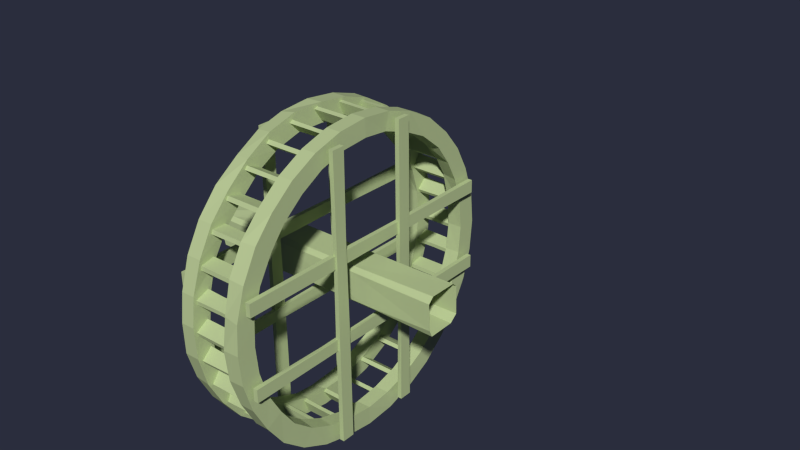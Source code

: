 # Source: Level04_Mill.blend  (saved by Blender 2.76.0; exported with 4.5.12 LTS)
import bpy
from mathutils import Matrix  # noqa: F401  (used for matrix-valued properties, if any)

bpy.ops.wm.read_factory_settings(use_empty=True)
scene = bpy.context.scene
scene.name = 'Scene'

# ---- collections
col_collection_1 = bpy.data.collections.new('Collection 1'); scene.collection.children.link(col_collection_1)

# ---- materials (node trees are filled in below, after node groups)
mat_material_043 = bpy.data.materials.new('Material.043')
mat_material_043.alpha_threshold = 0.0
mat_material_043.use_transparent_shadow = False
mat_material_043.diffuse_color = (0.5126, 0.6152, 0.316, 1.0)
mat_material_043.roughness = 0.5

# ---- material node trees

# ---- world
world_world = bpy.data.worlds.new('World'); scene.world = world_world
world_world.color = (0.02323, 0.02646, 0.04696)
world_world.use_sun_shadow = False
world_world.sun_shadow_jitter_overblur = 0.0
world_world.cycles.sampling_method = 'MANUAL'
world_world.cycles.sample_map_resolution = 256

# ---- meshes
me_cube_072 = bpy.data.meshes.new('Cube.072')
me_cube_072.from_pydata([(6.063, -1.011, 0.8504), (6.059, -1.005, -0.5545), (6.063, 0.9625, 0.7501), (6.059, 1.007, -0.5975), (-7.239, -1.011, 0.8504), (-7.239, -0.9639, -0.6593), (-7.239, 0.96, 0.9122), (-6.931, 1.007, -0.5975), (6.055, -0.7264, -0.8234), (6.051, 0.6596, -0.7469), (6.077, 0.6301, 1.115), (6.063, -0.7941, 1.088), (-6.931, 0.7901, -0.8353), (-7.297, -0.7399, -0.8731), (-7.284, -0.7941, 1.088), (-7.284, 0.7283, 1.136), (-7.092, 0.4214, -0.1905), (-7.284, 0.3163, 0.4653), (-7.161, -0.3071, -0.353), (-7.305, -0.3463, 0.5754), (-1.215, 1.006, -0.5447), (-2.368, 0.96, 0.9122), (-3.75, -0.9639, -0.6593), (-3.214, -1.011, 0.8504), (-3.255, -0.7375, -0.8762), (-1.215, 0.7894, -0.7891), (-3.246, -0.7941, 1.088), (-3.246, 0.7283, 1.136), (-3.058, 0.7911, -0.8947), (-2.063, 1.007, -0.5975), (-1.679, 0.9077, -0.4471), (-4.651, 1.007, -0.5975), (-5.194, -1.069, 0.8248), (-5.265, -0.7941, 1.088), (-5.265, 0.6463, 1.073), (-4.804, 0.96, 0.9122), (-6.336, -0.9081, -0.6584), (-5.276, -0.7387, -0.8746), (-5.149, 0.7892, -0.7777), (1.936, 0.934, 0.727), (1.19, -0.9355, -0.6358), (1.551, -0.7194, -0.8071), (2.474, 0.7663, -0.7851), (2.344, 1.039, -0.4932), (1.541, -0.9814, 0.8291), (1.526, -0.7706, 1.06), (1.526, 0.7067, 1.106), (0.9456, -0.9378, -0.6378), (1.118, -0.8388, -0.455)], [], [(7, 16, 17, 6), (13, 5, 18), (34, 35, 6, 15), (42, 43, 3, 9), (40, 41, 8, 1), (41, 42, 9, 8), (32, 33, 14, 4), (33, 34, 15, 14), (17, 19, 14, 15), (40, 1, 0, 44), (12, 13, 18, 16), (16, 18, 19, 17), (31, 7, 6, 35), (18, 5, 4, 19), (6, 17, 15), (7, 12, 16), (19, 4, 14), (43, 20, 21, 39), (36, 22, 23, 32), (45, 46, 27, 26), (44, 45, 26, 23), (37, 38, 28, 24), (36, 37, 24, 22), (38, 31, 29, 28), (46, 39, 21, 27), (24, 28, 25), (28, 29, 30, 25), (30, 29, 21), (25, 30, 20), (20, 30, 21), (12, 7, 31, 38), (5, 13, 37, 36), (13, 12, 38, 37), (5, 36, 32, 4), (29, 31, 35, 21), (26, 27, 34, 33), (23, 26, 33, 32), (27, 21, 35, 34), (10, 2, 39, 46), (0, 11, 45, 44), (11, 10, 46, 45), (3, 43, 39, 2), (22, 47, 44, 23), (24, 25, 42, 41), (22, 24, 41, 47), (25, 20, 43, 42), (47, 48, 44), (47, 41, 48), (48, 40, 44), (41, 40, 48)])
_uv = me_cube_072.uv_layers.new(name='UVMap')
_uv.uv.foreach_set('vector', [0.9702, 0.5726, 0.9377, 0.6164, 0.8869, 0.6242, 0.8554, 0.575, 0.9859, 0.707, 0.9684, 0.7225, 0.948, 0.6719, 0.1554, 0.5249, 0.1906, 0.551, 0.007367, 0.554, 0.003388, 0.53, 0.7321, 0.1476, 0.7226, 0.1177, 0.9992, 0.1263, 0.9985, 0.1545, 0.6356, 0.2793, 0.6628, 0.2587, 0.9991, 0.2578, 0.9994, 0.2866, 0.6628, 0.2587, 0.7321, 0.1476, 0.9985, 0.1545, 0.9991, 0.2578, 0.1596, 0.3882, 0.1545, 0.4166, 0.003885, 0.4165, 0.007277, 0.3925, 0.1545, 0.4166, 0.1554, 0.5249, 0.003388, 0.53, 0.003885, 0.4165, 0.8869, 0.6242, 0.8773, 0.6732, 0.838, 0.7055, 0.838, 0.592, 0.6356, 0.2793, 0.9994, 0.2866, 0.9997, 0.3906, 0.6622, 0.3896, 0.9875, 0.5892, 0.9859, 0.707, 0.948, 0.6719, 0.9377, 0.6164, 0.9377, 0.6164, 0.948, 0.6719, 0.8773, 0.6732, 0.8869, 0.6242, 0.1995, 0.1169, 0.0266, 0.1176, 0.002888, 0.003728, 0.1867, 0.002924, 0.948, 0.6719, 0.9684, 0.7225, 0.8553, 0.7225, 0.8773, 0.6732, 0.8554, 0.575, 0.8869, 0.6242, 0.838, 0.592, 0.9702, 0.5726, 0.9875, 0.5892, 0.9377, 0.6164, 0.8773, 0.6732, 0.8553, 0.7225, 0.838, 0.7055, 0.7226, 0.1177, 0.4572, 0.1195, 0.372, 0.01022, 0.6927, 0.02628, 0.07275, 0.2766, 0.2669, 0.2786, 0.3065, 0.3906, 0.1596, 0.3882, 0.6611, 0.413, 0.6612, 0.524, 0.3058, 0.5268, 0.3043, 0.4146, 0.6622, 0.3896, 0.6611, 0.413, 0.3043, 0.4146, 0.3065, 0.3906, 0.1529, 0.2557, 0.1618, 0.1386, 0.3198, 0.142, 0.3038, 0.2552, 0.07275, 0.2766, 0.1529, 0.2557, 0.3038, 0.2552, 0.2669, 0.2786, 0.1618, 0.1386, 0.1995, 0.1169, 0.3941, 0.1129, 0.3198, 0.142, 0.6612, 0.524, 0.692, 0.5567, 0.3708, 0.5502, 0.3058, 0.5268, 0.3038, 0.2552, 0.3198, 0.142, 0.457, 0.1438, 0.6444, 0.6072, 0.7199, 0.583, 0.7509, 0.5765, 0.7824, 0.6072, 0.6285, 0.6201, 0.6587, 0.6298, 0.6049, 0.7316, 0.6231, 0.5765, 0.6285, 0.6201, 0.6049, 0.5927, 0.6049, 0.5927, 0.6285, 0.6201, 0.6049, 0.7316, 0.02663, 0.1417, 0.0266, 0.1176, 0.1995, 0.1169, 0.1618, 0.1386, 0.00438, 0.2793, 0.0001171, 0.2562, 0.1529, 0.2557, 0.07275, 0.2766, 0.0001171, 0.2562, 0.02663, 0.1417, 0.1618, 0.1386, 0.1529, 0.2557, 0.00438, 0.2793, 0.07275, 0.2766, 0.1596, 0.3882, 0.007277, 0.3925, 0.3941, 0.1129, 0.1995, 0.1169, 0.1867, 0.002924, 0.3693, 0.0001171, 0.3043, 0.4146, 0.3058, 0.5268, 0.1554, 0.5249, 0.1545, 0.4166, 0.3065, 0.3906, 0.3043, 0.4146, 0.1545, 0.4166, 0.1596, 0.3882, 0.3058, 0.5268, 0.3708, 0.5502, 0.1906, 0.551, 0.1554, 0.5249, 0.9998, 0.5201, 0.9988, 0.5567, 0.692, 0.5567, 0.6612, 0.524, 0.9997, 0.3906, 0.9996, 0.4145, 0.6611, 0.413, 0.6622, 0.3896, 0.9996, 0.4145, 0.9998, 0.5201, 0.6612, 0.524, 0.6611, 0.413, 0.9992, 0.1263, 0.7226, 0.1177, 0.6927, 0.02628, 0.9999, 0.02598, 0.2669, 0.2786, 0.6173, 0.2793, 0.6622, 0.3896, 0.3065, 0.3906, 0.3038, 0.2552, 0.457, 0.1438, 0.7321, 0.1476, 0.6628, 0.2587, 0.2669, 0.2786, 0.3038, 0.2552, 0.6628, 0.2587, 0.6173, 0.2793, 0.457, 0.1438, 0.4572, 0.1195, 0.7226, 0.1177, 0.7321, 0.1476, 0.7468, 0.6292, 0.7575, 0.6463, 0.7486, 0.7475, 0.7468, 0.6292, 0.7965, 0.6292, 0.7575, 0.6463, 0.808, 0.6152, 0.8205, 0.6048, 0.808, 0.7167, 0.81, 0.5726, 0.8205, 0.6048, 0.808, 0.6152])
me_cube_072.materials.append(mat_material_043)
me_cube_072.use_remesh_preserve_volume = False
me_cube_072.use_remesh_preserve_attributes = False
me_cube_072.use_mirror_vertex_groups = False
me_cube_072.update()
me_cube_044 = bpy.data.meshes.new('Cube.044')
me_cube_044.from_pydata([(-2.72, -15.4, 13.85), (-2.72, -15.16, 14.37), (-2.72, -13.48, 13.47), (-2.72, -13.23, 13.98), (2.921, -15.4, 13.85), (2.921, -15.16, 14.37), (2.921, -13.48, 13.47), (2.921, -13.23, 13.98), (-2.72, -17.81, 10.58), (-2.72, -17.67, 11.13), (-2.72, -15.85, 10.58), (-2.72, -15.7, 11.13), (2.921, -17.81, 10.58), (2.921, -17.67, 11.13), (2.921, -15.85, 10.58), (2.921, -15.7, 11.13), (-0.2024, -15.79, 11.11), (0.04479, -15.92, 10.6), (0.6661, -17.57, 11.09), (0.6661, -17.72, 10.6)], [], [(3, 7, 6, 2), (5, 1, 0, 4), (0, 2, 6, 4), (5, 7, 3, 1), (16, 15, 14, 17), (18, 9, 8, 19), (19, 17, 14, 12), (18, 16, 11, 9), (13, 15, 16, 18), (8, 10, 17, 19), (13, 18, 19, 12), (11, 16, 17, 10)])
_uv = me_cube_044.uv_layers.new(name='UVMap')
_uv.uv.foreach_set('vector', [0.00849, 0.1948, 0.5454, 0.1948, 0.5454, 0.2493, 0.00849, 0.2493, 0.5454, 0.4905, 0.00849, 0.4905, 0.00849, 0.436, 0.5454, 0.436, 0.00849, 0.436, 0.00849, 0.2493, 0.5454, 0.2493, 0.5454, 0.436, 0.5454, 0.008161, 0.5454, 0.1948, 0.00849, 0.1948, 0.00849, 0.008161, 0.3052, 0.3009, 0.006062, 0.3043, 0.006029, 0.2503, 0.2813, 0.2499, 0.2226, 0.024, 0.5439, 0.01407, 0.5454, 0.0677, 0.2222, 0.07322, 0.2222, 0.07322, 0.2813, 0.2499, 0.006029, 0.2503, 0.006777, 0.06763, 0.2227, 0.4724, 0.3052, 0.3009, 0.5468, 0.305, 0.5406, 0.4879, 0.01188, 0.4878, 0.006062, 0.3043, 0.3052, 0.3009, 0.2227, 0.4724, 0.5454, 0.0677, 0.547, 0.2511, 0.2813, 0.2499, 0.2222, 0.07322, 0.009005, 0.01407, 0.2226, 0.024, 0.2222, 0.07322, 0.006777, 0.06763, 0.5468, 0.305, 0.3052, 0.3009, 0.2813, 0.2499, 0.547, 0.2511])
me_cube_044.materials.append(mat_material_043)
me_cube_044.use_remesh_preserve_volume = False
me_cube_044.use_remesh_preserve_attributes = False
me_cube_044.use_mirror_vertex_groups = False
me_cube_044.update()
me_cube_045 = bpy.data.meshes.new('Cube.045')
me_cube_045.from_pydata([(-2.72, -15.4, 13.85), (-2.72, -15.16, 14.37), (-2.72, -13.48, 13.47), (-2.72, -13.23, 13.98), (2.921, -15.4, 13.85), (2.921, -15.16, 14.37), (2.921, -13.48, 13.47), (2.921, -13.23, 13.98), (-2.72, -17.81, 10.58), (-2.72, -17.67, 11.13), (-2.72, -15.85, 10.58), (-2.72, -15.7, 11.13), (2.921, -17.81, 10.58), (2.921, -17.67, 11.13), (2.921, -15.85, 10.58), (2.921, -15.7, 11.13), (-0.2024, -15.79, 11.11), (0.04479, -15.92, 10.6), (0.6661, -17.57, 11.09), (0.6661, -17.72, 10.6)], [], [(3, 7, 6, 2), (5, 1, 0, 4), (0, 2, 6, 4), (5, 7, 3, 1), (16, 15, 14, 17), (18, 9, 8, 19), (19, 17, 14, 12), (18, 16, 11, 9), (13, 15, 16, 18), (8, 10, 17, 19), (13, 18, 19, 12), (11, 16, 17, 10)])
_uv = me_cube_045.uv_layers.new(name='UVMap')
_uv.uv.foreach_set('vector', [0.00849, 0.1948, 0.5454, 0.1948, 0.5454, 0.2493, 0.00849, 0.2493, 0.5454, 0.4905, 0.00849, 0.4905, 0.00849, 0.436, 0.5454, 0.436, 0.00849, 0.436, 0.00849, 0.2493, 0.5454, 0.2493, 0.5454, 0.436, 0.5454, 0.008161, 0.5454, 0.1948, 0.00849, 0.1948, 0.00849, 0.008161, 0.3052, 0.3009, 0.006062, 0.3043, 0.006029, 0.2503, 0.2813, 0.2499, 0.2226, 0.024, 0.5439, 0.01407, 0.5454, 0.0677, 0.2222, 0.07322, 0.2222, 0.07322, 0.2813, 0.2499, 0.006029, 0.2503, 0.006777, 0.06763, 0.2227, 0.4724, 0.3052, 0.3009, 0.5468, 0.305, 0.5406, 0.4879, 0.01188, 0.4878, 0.006062, 0.3043, 0.3052, 0.3009, 0.2227, 0.4724, 0.5454, 0.0677, 0.547, 0.2511, 0.2813, 0.2499, 0.2222, 0.07322, 0.009005, 0.01407, 0.2226, 0.024, 0.2222, 0.07322, 0.006777, 0.06763, 0.5468, 0.305, 0.3052, 0.3009, 0.2813, 0.2499, 0.547, 0.2511])
me_cube_045.materials.append(mat_material_043)
me_cube_045.use_remesh_preserve_volume = False
me_cube_045.use_remesh_preserve_attributes = False
me_cube_045.use_mirror_vertex_groups = False
me_cube_045.update()
me_cube_046 = bpy.data.meshes.new('Cube.046')
me_cube_046.from_pydata([(-2.72, -15.4, 13.85), (-2.72, -15.16, 14.37), (-2.72, -13.48, 13.47), (-2.72, -13.23, 13.98), (2.921, -15.4, 13.85), (2.921, -15.16, 14.37), (2.921, -13.48, 13.47), (2.921, -13.23, 13.98), (-2.72, -17.81, 10.58), (-2.72, -17.67, 11.13), (-2.72, -15.85, 10.58), (-2.72, -15.7, 11.13), (2.921, -17.81, 10.58), (2.921, -17.67, 11.13), (2.921, -15.85, 10.58), (2.921, -15.7, 11.13), (-0.2024, -15.79, 11.11), (0.04479, -15.92, 10.6), (0.6661, -17.57, 11.09), (0.6661, -17.72, 10.6)], [], [(3, 7, 6, 2), (5, 1, 0, 4), (0, 2, 6, 4), (5, 7, 3, 1), (16, 15, 14, 17), (18, 9, 8, 19), (19, 17, 14, 12), (18, 16, 11, 9), (13, 15, 16, 18), (8, 10, 17, 19), (13, 18, 19, 12), (11, 16, 17, 10)])
_uv = me_cube_046.uv_layers.new(name='UVMap')
_uv.uv.foreach_set('vector', [0.00849, 0.1948, 0.5454, 0.1948, 0.5454, 0.2493, 0.00849, 0.2493, 0.5454, 0.4905, 0.00849, 0.4905, 0.00849, 0.436, 0.5454, 0.436, 0.00849, 0.436, 0.00849, 0.2493, 0.5454, 0.2493, 0.5454, 0.436, 0.5454, 0.008161, 0.5454, 0.1948, 0.00849, 0.1948, 0.00849, 0.008161, 0.3052, 0.3009, 0.006062, 0.3043, 0.006029, 0.2503, 0.2813, 0.2499, 0.2226, 0.024, 0.5439, 0.01407, 0.5454, 0.0677, 0.2222, 0.07322, 0.2222, 0.07322, 0.2813, 0.2499, 0.006029, 0.2503, 0.006777, 0.06763, 0.2227, 0.4724, 0.3052, 0.3009, 0.5468, 0.305, 0.5406, 0.4879, 0.01188, 0.4878, 0.006062, 0.3043, 0.3052, 0.3009, 0.2227, 0.4724, 0.5454, 0.0677, 0.547, 0.2511, 0.2813, 0.2499, 0.2222, 0.07322, 0.009005, 0.01407, 0.2226, 0.024, 0.2222, 0.07322, 0.006777, 0.06763, 0.5468, 0.305, 0.3052, 0.3009, 0.2813, 0.2499, 0.547, 0.2511])
me_cube_046.materials.append(mat_material_043)
me_cube_046.use_remesh_preserve_volume = False
me_cube_046.use_remesh_preserve_attributes = False
me_cube_046.use_mirror_vertex_groups = False
me_cube_046.update()
me_cube_047 = bpy.data.meshes.new('Cube.047')
me_cube_047.from_pydata([(-2.72, -15.4, 13.85), (-2.72, -15.16, 14.37), (-2.72, -13.48, 13.47), (-2.72, -13.23, 13.98), (2.921, -15.4, 13.85), (2.921, -15.16, 14.37), (2.921, -13.48, 13.47), (2.921, -13.23, 13.98), (-2.72, -17.81, 10.58), (-2.72, -17.67, 11.13), (-2.72, -15.85, 10.58), (-2.72, -15.7, 11.13), (2.921, -17.81, 10.58), (2.921, -17.67, 11.13), (2.921, -15.85, 10.58), (2.921, -15.7, 11.13), (-0.2024, -15.79, 11.11), (0.04479, -15.92, 10.6), (0.6661, -17.57, 11.09), (0.6661, -17.72, 10.6)], [], [(3, 7, 6, 2), (5, 1, 0, 4), (0, 2, 6, 4), (5, 7, 3, 1), (16, 15, 14, 17), (18, 9, 8, 19), (19, 17, 14, 12), (18, 16, 11, 9), (13, 15, 16, 18), (8, 10, 17, 19), (13, 18, 19, 12), (11, 16, 17, 10)])
_uv = me_cube_047.uv_layers.new(name='UVMap')
_uv.uv.foreach_set('vector', [0.00849, 0.1948, 0.5454, 0.1948, 0.5454, 0.2493, 0.00849, 0.2493, 0.5454, 0.4905, 0.00849, 0.4905, 0.00849, 0.436, 0.5454, 0.436, 0.00849, 0.436, 0.00849, 0.2493, 0.5454, 0.2493, 0.5454, 0.436, 0.5454, 0.008161, 0.5454, 0.1948, 0.00849, 0.1948, 0.00849, 0.008161, 0.3052, 0.3009, 0.006062, 0.3043, 0.006029, 0.2503, 0.2813, 0.2499, 0.2226, 0.024, 0.5439, 0.01407, 0.5454, 0.0677, 0.2222, 0.07322, 0.2222, 0.07322, 0.2813, 0.2499, 0.006029, 0.2503, 0.006777, 0.06763, 0.2227, 0.4724, 0.3052, 0.3009, 0.5468, 0.305, 0.5406, 0.4879, 0.01188, 0.4878, 0.006062, 0.3043, 0.3052, 0.3009, 0.2227, 0.4724, 0.5454, 0.0677, 0.547, 0.2511, 0.2813, 0.2499, 0.2222, 0.07322, 0.009005, 0.01407, 0.2226, 0.024, 0.2222, 0.07322, 0.006777, 0.06763, 0.5468, 0.305, 0.3052, 0.3009, 0.2813, 0.2499, 0.547, 0.2511])
me_cube_047.materials.append(mat_material_043)
me_cube_047.use_remesh_preserve_volume = False
me_cube_047.use_remesh_preserve_attributes = False
me_cube_047.use_mirror_vertex_groups = False
me_cube_047.update()
me_cube_050 = bpy.data.meshes.new('Cube.050')
me_cube_050.from_pydata([(-2.72, -15.4, 13.85), (-2.72, -15.16, 14.37), (-2.72, -13.48, 13.47), (-2.72, -13.23, 13.98), (2.921, -15.4, 13.85), (2.921, -15.16, 14.37), (2.921, -13.48, 13.47), (2.921, -13.23, 13.98), (-2.72, -17.81, 10.58), (-2.72, -17.67, 11.13), (-2.72, -15.85, 10.58), (-2.72, -15.7, 11.13), (2.921, -17.81, 10.58), (2.921, -17.67, 11.13), (2.921, -15.85, 10.58), (2.921, -15.7, 11.13), (-0.2024, -15.79, 11.11), (0.04479, -15.92, 10.6), (0.6661, -17.57, 11.09), (0.6661, -17.72, 10.6)], [], [(3, 7, 6, 2), (5, 1, 0, 4), (0, 2, 6, 4), (5, 7, 3, 1), (16, 15, 14, 17), (18, 9, 8, 19), (19, 17, 14, 12), (18, 16, 11, 9), (13, 15, 16, 18), (8, 10, 17, 19), (13, 18, 19, 12), (11, 16, 17, 10)])
_uv = me_cube_050.uv_layers.new(name='UVMap')
_uv.uv.foreach_set('vector', [0.00849, 0.1948, 0.5454, 0.1948, 0.5454, 0.2493, 0.00849, 0.2493, 0.5454, 0.4905, 0.00849, 0.4905, 0.00849, 0.436, 0.5454, 0.436, 0.00849, 0.436, 0.00849, 0.2493, 0.5454, 0.2493, 0.5454, 0.436, 0.5454, 0.008161, 0.5454, 0.1948, 0.00849, 0.1948, 0.00849, 0.008161, 0.3052, 0.3009, 0.006062, 0.3043, 0.006029, 0.2503, 0.2813, 0.2499, 0.2226, 0.024, 0.5439, 0.01407, 0.5454, 0.0677, 0.2222, 0.07322, 0.2222, 0.07322, 0.2813, 0.2499, 0.006029, 0.2503, 0.006777, 0.06763, 0.2227, 0.4724, 0.3052, 0.3009, 0.5468, 0.305, 0.5406, 0.4879, 0.01188, 0.4878, 0.006062, 0.3043, 0.3052, 0.3009, 0.2227, 0.4724, 0.5454, 0.0677, 0.547, 0.2511, 0.2813, 0.2499, 0.2222, 0.07322, 0.009005, 0.01407, 0.2226, 0.024, 0.2222, 0.07322, 0.006777, 0.06763, 0.5468, 0.305, 0.3052, 0.3009, 0.2813, 0.2499, 0.547, 0.2511])
me_cube_050.materials.append(mat_material_043)
me_cube_050.use_remesh_preserve_volume = False
me_cube_050.use_remesh_preserve_attributes = False
me_cube_050.use_mirror_vertex_groups = False
me_cube_050.update()
me_cube_052 = bpy.data.meshes.new('Cube.052')
me_cube_052.from_pydata([(-2.72, -15.4, 13.85), (-2.72, -15.16, 14.37), (-2.72, -13.48, 13.47), (-2.72, -13.23, 13.98), (2.921, -15.4, 13.85), (2.921, -15.16, 14.37), (2.921, -13.48, 13.47), (2.921, -13.23, 13.98), (-2.72, -17.81, 10.58), (-2.72, -17.67, 11.13), (-2.72, -15.85, 10.58), (-2.72, -15.7, 11.13), (2.921, -17.81, 10.58), (2.921, -17.67, 11.13), (2.921, -15.85, 10.58), (2.921, -15.7, 11.13), (-0.2024, -15.79, 11.11), (0.04479, -15.92, 10.6), (0.6661, -17.57, 11.09), (0.6661, -17.72, 10.6)], [], [(3, 7, 6, 2), (5, 1, 0, 4), (0, 2, 6, 4), (5, 7, 3, 1), (16, 15, 14, 17), (18, 9, 8, 19), (19, 17, 14, 12), (18, 16, 11, 9), (13, 15, 16, 18), (8, 10, 17, 19), (13, 18, 19, 12), (11, 16, 17, 10)])
_uv = me_cube_052.uv_layers.new(name='UVMap')
_uv.uv.foreach_set('vector', [0.00849, 0.1948, 0.5454, 0.1948, 0.5454, 0.2493, 0.00849, 0.2493, 0.5454, 0.4905, 0.00849, 0.4905, 0.00849, 0.436, 0.5454, 0.436, 0.00849, 0.436, 0.00849, 0.2493, 0.5454, 0.2493, 0.5454, 0.436, 0.5454, 0.008161, 0.5454, 0.1948, 0.00849, 0.1948, 0.00849, 0.008161, 0.3052, 0.3009, 0.006062, 0.3043, 0.006029, 0.2503, 0.2813, 0.2499, 0.2226, 0.024, 0.5439, 0.01407, 0.5454, 0.0677, 0.2222, 0.07322, 0.2222, 0.07322, 0.2813, 0.2499, 0.006029, 0.2503, 0.006777, 0.06763, 0.2227, 0.4724, 0.3052, 0.3009, 0.5468, 0.305, 0.5406, 0.4879, 0.01188, 0.4878, 0.006062, 0.3043, 0.3052, 0.3009, 0.2227, 0.4724, 0.5454, 0.0677, 0.547, 0.2511, 0.2813, 0.2499, 0.2222, 0.07322, 0.009005, 0.01407, 0.2226, 0.024, 0.2222, 0.07322, 0.006777, 0.06763, 0.5468, 0.305, 0.3052, 0.3009, 0.2813, 0.2499, 0.547, 0.2511])
me_cube_052.materials.append(mat_material_043)
me_cube_052.use_remesh_preserve_volume = False
me_cube_052.use_remesh_preserve_attributes = False
me_cube_052.use_mirror_vertex_groups = False
me_cube_052.update()
me_cube_054 = bpy.data.meshes.new('Cube.054')
me_cube_054.from_pydata([(-2.72, -15.4, 13.85), (-2.72, -15.16, 14.37), (-2.72, -13.48, 13.47), (-2.72, -13.23, 13.98), (2.921, -15.4, 13.85), (2.921, -15.16, 14.37), (2.921, -13.48, 13.47), (2.921, -13.23, 13.98), (-2.72, -17.81, 10.58), (-2.72, -17.67, 11.13), (-2.72, -15.85, 10.58), (-2.72, -15.7, 11.13), (2.921, -17.81, 10.58), (2.921, -17.67, 11.13), (2.921, -15.85, 10.58), (2.921, -15.7, 11.13), (-0.2024, -15.79, 11.11), (0.04479, -15.92, 10.6), (0.6661, -17.57, 11.09), (0.6661, -17.72, 10.6)], [], [(3, 7, 6, 2), (5, 1, 0, 4), (0, 2, 6, 4), (5, 7, 3, 1), (16, 15, 14, 17), (18, 9, 8, 19), (19, 17, 14, 12), (18, 16, 11, 9), (13, 15, 16, 18), (8, 10, 17, 19), (13, 18, 19, 12), (11, 16, 17, 10)])
_uv = me_cube_054.uv_layers.new(name='UVMap')
_uv.uv.foreach_set('vector', [0.00849, 0.1948, 0.5454, 0.1948, 0.5454, 0.2493, 0.00849, 0.2493, 0.5454, 0.4905, 0.00849, 0.4905, 0.00849, 0.436, 0.5454, 0.436, 0.00849, 0.436, 0.00849, 0.2493, 0.5454, 0.2493, 0.5454, 0.436, 0.5454, 0.008161, 0.5454, 0.1948, 0.00849, 0.1948, 0.00849, 0.008161, 0.3052, 0.3009, 0.006062, 0.3043, 0.006029, 0.2503, 0.2813, 0.2499, 0.2226, 0.024, 0.5439, 0.01407, 0.5454, 0.0677, 0.2222, 0.07322, 0.2222, 0.07322, 0.2813, 0.2499, 0.006029, 0.2503, 0.006777, 0.06763, 0.2227, 0.4724, 0.3052, 0.3009, 0.5468, 0.305, 0.5406, 0.4879, 0.01188, 0.4878, 0.006062, 0.3043, 0.3052, 0.3009, 0.2227, 0.4724, 0.5454, 0.0677, 0.547, 0.2511, 0.2813, 0.2499, 0.2222, 0.07322, 0.009005, 0.01407, 0.2226, 0.024, 0.2222, 0.07322, 0.006777, 0.06763, 0.5468, 0.305, 0.3052, 0.3009, 0.2813, 0.2499, 0.547, 0.2511])
me_cube_054.materials.append(mat_material_043)
me_cube_054.use_remesh_preserve_volume = False
me_cube_054.use_remesh_preserve_attributes = False
me_cube_054.use_mirror_vertex_groups = False
me_cube_054.update()
me_cube_055 = bpy.data.meshes.new('Cube.055')
me_cube_055.from_pydata([(-2.72, -15.4, 13.85), (-2.72, -15.16, 14.37), (-2.72, -13.48, 13.47), (-2.72, -13.23, 13.98), (2.921, -15.4, 13.85), (2.921, -15.16, 14.37), (2.921, -13.48, 13.47), (2.921, -13.23, 13.98), (-2.72, -17.81, 10.58), (-2.72, -17.67, 11.13), (-2.72, -15.85, 10.58), (-2.72, -15.7, 11.13), (2.921, -17.81, 10.58), (2.921, -17.67, 11.13), (2.921, -15.85, 10.58), (2.921, -15.7, 11.13), (-0.2024, -15.79, 11.11), (0.04479, -15.92, 10.6), (0.6661, -17.57, 11.09), (0.6661, -17.72, 10.6)], [], [(3, 7, 6, 2), (5, 1, 0, 4), (0, 2, 6, 4), (5, 7, 3, 1), (16, 15, 14, 17), (18, 9, 8, 19), (19, 17, 14, 12), (18, 16, 11, 9), (13, 15, 16, 18), (8, 10, 17, 19), (13, 18, 19, 12), (11, 16, 17, 10)])
_uv = me_cube_055.uv_layers.new(name='UVMap')
_uv.uv.foreach_set('vector', [0.00849, 0.1948, 0.5454, 0.1948, 0.5454, 0.2493, 0.00849, 0.2493, 0.5454, 0.4905, 0.00849, 0.4905, 0.00849, 0.436, 0.5454, 0.436, 0.00849, 0.436, 0.00849, 0.2493, 0.5454, 0.2493, 0.5454, 0.436, 0.5454, 0.008161, 0.5454, 0.1948, 0.00849, 0.1948, 0.00849, 0.008161, 0.3052, 0.3009, 0.006062, 0.3043, 0.006029, 0.2503, 0.2813, 0.2499, 0.2226, 0.024, 0.5439, 0.01407, 0.5454, 0.0677, 0.2222, 0.07322, 0.2222, 0.07322, 0.2813, 0.2499, 0.006029, 0.2503, 0.006777, 0.06763, 0.2227, 0.4724, 0.3052, 0.3009, 0.5468, 0.305, 0.5406, 0.4879, 0.01188, 0.4878, 0.006062, 0.3043, 0.3052, 0.3009, 0.2227, 0.4724, 0.5454, 0.0677, 0.547, 0.2511, 0.2813, 0.2499, 0.2222, 0.07322, 0.009005, 0.01407, 0.2226, 0.024, 0.2222, 0.07322, 0.006777, 0.06763, 0.5468, 0.305, 0.3052, 0.3009, 0.2813, 0.2499, 0.547, 0.2511])
me_cube_055.materials.append(mat_material_043)
me_cube_055.use_remesh_preserve_volume = False
me_cube_055.use_remesh_preserve_attributes = False
me_cube_055.use_mirror_vertex_groups = False
me_cube_055.update()
me_cube_056 = bpy.data.meshes.new('Cube.056')
me_cube_056.from_pydata([(-2.72, -15.4, 13.85), (-2.72, -15.16, 14.37), (-2.72, -13.48, 13.47), (-2.72, -13.23, 13.98), (2.921, -15.4, 13.85), (2.921, -15.16, 14.37), (2.921, -13.48, 13.47), (2.921, -13.23, 13.98), (-2.72, -17.81, 10.58), (-2.72, -17.67, 11.13), (-2.72, -15.85, 10.58), (-2.72, -15.7, 11.13), (2.921, -17.81, 10.58), (2.921, -17.67, 11.13), (2.921, -15.85, 10.58), (2.921, -15.7, 11.13), (-0.2024, -15.79, 11.11), (0.04479, -15.92, 10.6), (0.6661, -17.57, 11.09), (0.6661, -17.72, 10.6)], [], [(3, 7, 6, 2), (5, 1, 0, 4), (0, 2, 6, 4), (5, 7, 3, 1), (16, 15, 14, 17), (18, 9, 8, 19), (19, 17, 14, 12), (18, 16, 11, 9), (13, 15, 16, 18), (8, 10, 17, 19), (13, 18, 19, 12), (11, 16, 17, 10)])
_uv = me_cube_056.uv_layers.new(name='UVMap')
_uv.uv.foreach_set('vector', [0.00849, 0.1948, 0.5454, 0.1948, 0.5454, 0.2493, 0.00849, 0.2493, 0.5454, 0.4905, 0.00849, 0.4905, 0.00849, 0.436, 0.5454, 0.436, 0.00849, 0.436, 0.00849, 0.2493, 0.5454, 0.2493, 0.5454, 0.436, 0.5454, 0.008161, 0.5454, 0.1948, 0.00849, 0.1948, 0.00849, 0.008161, 0.3052, 0.3009, 0.006062, 0.3043, 0.006029, 0.2503, 0.2813, 0.2499, 0.2226, 0.024, 0.5439, 0.01407, 0.5454, 0.0677, 0.2222, 0.07322, 0.2222, 0.07322, 0.2813, 0.2499, 0.006029, 0.2503, 0.006777, 0.06763, 0.2227, 0.4724, 0.3052, 0.3009, 0.5468, 0.305, 0.5406, 0.4879, 0.01188, 0.4878, 0.006062, 0.3043, 0.3052, 0.3009, 0.2227, 0.4724, 0.5454, 0.0677, 0.547, 0.2511, 0.2813, 0.2499, 0.2222, 0.07322, 0.009005, 0.01407, 0.2226, 0.024, 0.2222, 0.07322, 0.006777, 0.06763, 0.5468, 0.305, 0.3052, 0.3009, 0.2813, 0.2499, 0.547, 0.2511])
me_cube_056.materials.append(mat_material_043)
me_cube_056.use_remesh_preserve_volume = False
me_cube_056.use_remesh_preserve_attributes = False
me_cube_056.use_mirror_vertex_groups = False
me_cube_056.update()
me_cube_058 = bpy.data.meshes.new('Cube.058')
me_cube_058.from_pydata([(-2.72, -15.4, 13.85), (-2.72, -15.16, 14.37), (-2.72, -13.48, 13.47), (-2.72, -13.23, 13.98), (2.921, -15.4, 13.85), (2.921, -15.16, 14.37), (2.921, -13.48, 13.47), (2.921, -13.23, 13.98), (-2.72, -17.81, 10.58), (-2.72, -17.67, 11.13), (-2.72, -15.85, 10.58), (-2.72, -15.7, 11.13), (2.921, -17.81, 10.58), (2.921, -17.67, 11.13), (2.921, -15.85, 10.58), (2.921, -15.7, 11.13), (-0.2024, -15.79, 11.11), (0.04479, -15.92, 10.6), (0.6661, -17.57, 11.09), (0.6661, -17.72, 10.6)], [], [(3, 7, 6, 2), (5, 1, 0, 4), (0, 2, 6, 4), (5, 7, 3, 1), (16, 15, 14, 17), (18, 9, 8, 19), (19, 17, 14, 12), (18, 16, 11, 9), (13, 15, 16, 18), (8, 10, 17, 19), (13, 18, 19, 12), (11, 16, 17, 10)])
_uv = me_cube_058.uv_layers.new(name='UVMap')
_uv.uv.foreach_set('vector', [0.00849, 0.1948, 0.5454, 0.1948, 0.5454, 0.2493, 0.00849, 0.2493, 0.5454, 0.4905, 0.00849, 0.4905, 0.00849, 0.436, 0.5454, 0.436, 0.00849, 0.436, 0.00849, 0.2493, 0.5454, 0.2493, 0.5454, 0.436, 0.5454, 0.008161, 0.5454, 0.1948, 0.00849, 0.1948, 0.00849, 0.008161, 0.3052, 0.3009, 0.006062, 0.3043, 0.006029, 0.2503, 0.2813, 0.2499, 0.2226, 0.024, 0.5439, 0.01407, 0.5454, 0.0677, 0.2222, 0.07322, 0.2222, 0.07322, 0.2813, 0.2499, 0.006029, 0.2503, 0.006777, 0.06763, 0.2227, 0.4724, 0.3052, 0.3009, 0.5468, 0.305, 0.5406, 0.4879, 0.01188, 0.4878, 0.006062, 0.3043, 0.3052, 0.3009, 0.2227, 0.4724, 0.5454, 0.0677, 0.547, 0.2511, 0.2813, 0.2499, 0.2222, 0.07322, 0.009005, 0.01407, 0.2226, 0.024, 0.2222, 0.07322, 0.006777, 0.06763, 0.5468, 0.305, 0.3052, 0.3009, 0.2813, 0.2499, 0.547, 0.2511])
me_cube_058.materials.append(mat_material_043)
me_cube_058.use_remesh_preserve_volume = False
me_cube_058.use_remesh_preserve_attributes = False
me_cube_058.use_mirror_vertex_groups = False
me_cube_058.update()
me_cube_059 = bpy.data.meshes.new('Cube.059')
me_cube_059.from_pydata([(-2.72, -15.4, 13.85), (-2.72, -15.16, 14.37), (-2.72, -13.48, 13.47), (-2.72, -13.23, 13.98), (2.921, -15.4, 13.85), (2.921, -15.16, 14.37), (2.921, -13.48, 13.47), (2.921, -13.23, 13.98), (-2.72, -17.81, 10.58), (-2.72, -17.67, 11.13), (-2.72, -15.85, 10.58), (-2.72, -15.7, 11.13), (2.921, -17.81, 10.58), (2.921, -17.67, 11.13), (2.921, -15.85, 10.58), (2.921, -15.7, 11.13), (-0.2024, -15.79, 11.11), (0.04479, -15.92, 10.6), (0.6661, -17.57, 11.09), (0.6661, -17.72, 10.6)], [], [(3, 7, 6, 2), (5, 1, 0, 4), (0, 2, 6, 4), (5, 7, 3, 1), (16, 15, 14, 17), (18, 9, 8, 19), (19, 17, 14, 12), (18, 16, 11, 9), (13, 15, 16, 18), (8, 10, 17, 19), (13, 18, 19, 12), (11, 16, 17, 10)])
_uv = me_cube_059.uv_layers.new(name='UVMap')
_uv.uv.foreach_set('vector', [0.00849, 0.1948, 0.5454, 0.1948, 0.5454, 0.2493, 0.00849, 0.2493, 0.5454, 0.4905, 0.00849, 0.4905, 0.00849, 0.436, 0.5454, 0.436, 0.00849, 0.436, 0.00849, 0.2493, 0.5454, 0.2493, 0.5454, 0.436, 0.5454, 0.008161, 0.5454, 0.1948, 0.00849, 0.1948, 0.00849, 0.008161, 0.3052, 0.3009, 0.006062, 0.3043, 0.006029, 0.2503, 0.2813, 0.2499, 0.2226, 0.024, 0.5439, 0.01407, 0.5454, 0.0677, 0.2222, 0.07322, 0.2222, 0.07322, 0.2813, 0.2499, 0.006029, 0.2503, 0.006777, 0.06763, 0.2227, 0.4724, 0.3052, 0.3009, 0.5468, 0.305, 0.5406, 0.4879, 0.01188, 0.4878, 0.006062, 0.3043, 0.3052, 0.3009, 0.2227, 0.4724, 0.5454, 0.0677, 0.547, 0.2511, 0.2813, 0.2499, 0.2222, 0.07322, 0.009005, 0.01407, 0.2226, 0.024, 0.2222, 0.07322, 0.006777, 0.06763, 0.5468, 0.305, 0.3052, 0.3009, 0.2813, 0.2499, 0.547, 0.2511])
me_cube_059.materials.append(mat_material_043)
me_cube_059.use_remesh_preserve_volume = False
me_cube_059.use_remesh_preserve_attributes = False
me_cube_059.use_mirror_vertex_groups = False
me_cube_059.update()
me_cube_060 = bpy.data.meshes.new('Cube.060')
me_cube_060.from_pydata([(-2.72, -15.4, 13.85), (-2.72, -15.16, 14.37), (-2.72, -13.48, 13.47), (-2.72, -13.23, 13.98), (2.921, -15.4, 13.85), (2.921, -15.16, 14.37), (2.921, -13.48, 13.47), (2.921, -13.23, 13.98), (-2.72, -17.81, 10.58), (-2.72, -17.67, 11.13), (-2.72, -15.85, 10.58), (-2.72, -15.7, 11.13), (2.921, -17.81, 10.58), (2.921, -17.67, 11.13), (2.921, -15.85, 10.58), (2.921, -15.7, 11.13), (-0.2024, -15.79, 11.11), (0.04479, -15.92, 10.6), (0.6661, -17.57, 11.09), (0.6661, -17.72, 10.6)], [], [(3, 7, 6, 2), (5, 1, 0, 4), (0, 2, 6, 4), (5, 7, 3, 1), (16, 15, 14, 17), (18, 9, 8, 19), (19, 17, 14, 12), (18, 16, 11, 9), (13, 15, 16, 18), (8, 10, 17, 19), (13, 18, 19, 12), (11, 16, 17, 10)])
_uv = me_cube_060.uv_layers.new(name='UVMap')
_uv.uv.foreach_set('vector', [0.00849, 0.1948, 0.5454, 0.1948, 0.5454, 0.2493, 0.00849, 0.2493, 0.5454, 0.4905, 0.00849, 0.4905, 0.00849, 0.436, 0.5454, 0.436, 0.00849, 0.436, 0.00849, 0.2493, 0.5454, 0.2493, 0.5454, 0.436, 0.5454, 0.008161, 0.5454, 0.1948, 0.00849, 0.1948, 0.00849, 0.008161, 0.3052, 0.3009, 0.006062, 0.3043, 0.006029, 0.2503, 0.2813, 0.2499, 0.2226, 0.024, 0.5439, 0.01407, 0.5454, 0.0677, 0.2222, 0.07322, 0.2222, 0.07322, 0.2813, 0.2499, 0.006029, 0.2503, 0.006777, 0.06763, 0.2227, 0.4724, 0.3052, 0.3009, 0.5468, 0.305, 0.5406, 0.4879, 0.01188, 0.4878, 0.006062, 0.3043, 0.3052, 0.3009, 0.2227, 0.4724, 0.5454, 0.0677, 0.547, 0.2511, 0.2813, 0.2499, 0.2222, 0.07322, 0.009005, 0.01407, 0.2226, 0.024, 0.2222, 0.07322, 0.006777, 0.06763, 0.5468, 0.305, 0.3052, 0.3009, 0.2813, 0.2499, 0.547, 0.2511])
me_cube_060.materials.append(mat_material_043)
me_cube_060.use_remesh_preserve_volume = False
me_cube_060.use_remesh_preserve_attributes = False
me_cube_060.use_mirror_vertex_groups = False
me_cube_060.update()
me_cube_061 = bpy.data.meshes.new('Cube.061')
me_cube_061.from_pydata([(-2.72, -15.4, 13.85), (-2.72, -15.16, 14.37), (-2.72, -13.48, 13.47), (-2.72, -13.23, 13.98), (2.921, -15.4, 13.85), (2.921, -15.16, 14.37), (2.921, -13.48, 13.47), (2.921, -13.23, 13.98), (-2.72, -17.81, 10.58), (-2.72, -17.67, 11.13), (-2.72, -15.85, 10.58), (-2.72, -15.7, 11.13), (2.921, -17.81, 10.58), (2.921, -17.67, 11.13), (2.921, -15.85, 10.58), (2.921, -15.7, 11.13), (-0.2024, -15.79, 11.11), (0.04479, -15.92, 10.6), (0.6661, -17.57, 11.09), (0.6661, -17.72, 10.6)], [], [(3, 7, 6, 2), (5, 1, 0, 4), (0, 2, 6, 4), (5, 7, 3, 1), (16, 15, 14, 17), (18, 9, 8, 19), (19, 17, 14, 12), (18, 16, 11, 9), (13, 15, 16, 18), (8, 10, 17, 19), (13, 18, 19, 12), (11, 16, 17, 10)])
_uv = me_cube_061.uv_layers.new(name='UVMap')
_uv.uv.foreach_set('vector', [0.00849, 0.1948, 0.5454, 0.1948, 0.5454, 0.2493, 0.00849, 0.2493, 0.5454, 0.4905, 0.00849, 0.4905, 0.00849, 0.436, 0.5454, 0.436, 0.00849, 0.436, 0.00849, 0.2493, 0.5454, 0.2493, 0.5454, 0.436, 0.5454, 0.008161, 0.5454, 0.1948, 0.00849, 0.1948, 0.00849, 0.008161, 0.3052, 0.3009, 0.006062, 0.3043, 0.006029, 0.2503, 0.2813, 0.2499, 0.2226, 0.024, 0.5439, 0.01407, 0.5454, 0.0677, 0.2222, 0.07322, 0.2222, 0.07322, 0.2813, 0.2499, 0.006029, 0.2503, 0.006777, 0.06763, 0.2227, 0.4724, 0.3052, 0.3009, 0.5468, 0.305, 0.5406, 0.4879, 0.01188, 0.4878, 0.006062, 0.3043, 0.3052, 0.3009, 0.2227, 0.4724, 0.5454, 0.0677, 0.547, 0.2511, 0.2813, 0.2499, 0.2222, 0.07322, 0.009005, 0.01407, 0.2226, 0.024, 0.2222, 0.07322, 0.006777, 0.06763, 0.5468, 0.305, 0.3052, 0.3009, 0.2813, 0.2499, 0.547, 0.2511])
me_cube_061.materials.append(mat_material_043)
me_cube_061.use_remesh_preserve_volume = False
me_cube_061.use_remesh_preserve_attributes = False
me_cube_061.use_mirror_vertex_groups = False
me_cube_061.update()
me_cube_062 = bpy.data.meshes.new('Cube.062')
me_cube_062.from_pydata([(-2.72, -15.4, 13.85), (-2.72, -15.16, 14.37), (-2.72, -13.48, 13.47), (-2.72, -13.23, 13.98), (2.921, -15.4, 13.85), (2.921, -15.16, 14.37), (2.921, -13.48, 13.47), (2.921, -13.23, 13.98), (-2.72, -17.81, 10.58), (-2.72, -17.67, 11.13), (-2.72, -15.85, 10.58), (-2.72, -15.7, 11.13), (2.921, -17.81, 10.58), (2.921, -17.67, 11.13), (2.921, -15.85, 10.58), (2.921, -15.7, 11.13), (-0.2024, -15.79, 11.11), (0.04479, -15.92, 10.6), (0.6661, -17.57, 11.09), (0.6661, -17.72, 10.6)], [], [(3, 7, 6, 2), (5, 1, 0, 4), (0, 2, 6, 4), (5, 7, 3, 1), (16, 15, 14, 17), (18, 9, 8, 19), (19, 17, 14, 12), (18, 16, 11, 9), (13, 15, 16, 18), (8, 10, 17, 19), (13, 18, 19, 12), (11, 16, 17, 10)])
_uv = me_cube_062.uv_layers.new(name='UVMap')
_uv.uv.foreach_set('vector', [0.00849, 0.1948, 0.5454, 0.1948, 0.5454, 0.2493, 0.00849, 0.2493, 0.5454, 0.4905, 0.00849, 0.4905, 0.00849, 0.436, 0.5454, 0.436, 0.00849, 0.436, 0.00849, 0.2493, 0.5454, 0.2493, 0.5454, 0.436, 0.5454, 0.008161, 0.5454, 0.1948, 0.00849, 0.1948, 0.00849, 0.008161, 0.3052, 0.3009, 0.006062, 0.3043, 0.006029, 0.2503, 0.2813, 0.2499, 0.2226, 0.024, 0.5439, 0.01407, 0.5454, 0.0677, 0.2222, 0.07322, 0.2222, 0.07322, 0.2813, 0.2499, 0.006029, 0.2503, 0.006777, 0.06763, 0.2227, 0.4724, 0.3052, 0.3009, 0.5468, 0.305, 0.5406, 0.4879, 0.01188, 0.4878, 0.006062, 0.3043, 0.3052, 0.3009, 0.2227, 0.4724, 0.5454, 0.0677, 0.547, 0.2511, 0.2813, 0.2499, 0.2222, 0.07322, 0.009005, 0.01407, 0.2226, 0.024, 0.2222, 0.07322, 0.006777, 0.06763, 0.5468, 0.305, 0.3052, 0.3009, 0.2813, 0.2499, 0.547, 0.2511])
me_cube_062.materials.append(mat_material_043)
me_cube_062.use_remesh_preserve_volume = False
me_cube_062.use_remesh_preserve_attributes = False
me_cube_062.use_mirror_vertex_groups = False
me_cube_062.update()
me_cube_063 = bpy.data.meshes.new('Cube.063')
me_cube_063.from_pydata([(-2.72, -15.4, 13.85), (-2.72, -15.16, 14.37), (-2.72, -13.48, 13.47), (-2.72, -13.23, 13.98), (2.921, -15.4, 13.85), (2.921, -15.16, 14.37), (2.921, -13.48, 13.47), (2.921, -13.23, 13.98), (-2.72, -17.81, 10.58), (-2.72, -17.67, 11.13), (-2.72, -15.85, 10.58), (-2.72, -15.7, 11.13), (2.921, -17.81, 10.58), (2.921, -17.67, 11.13), (2.921, -15.85, 10.58), (2.921, -15.7, 11.13), (-0.2024, -15.79, 11.11), (0.04479, -15.92, 10.6), (0.6661, -17.57, 11.09), (0.6661, -17.72, 10.6)], [], [(3, 7, 6, 2), (5, 1, 0, 4), (0, 2, 6, 4), (5, 7, 3, 1), (16, 15, 14, 17), (18, 9, 8, 19), (19, 17, 14, 12), (18, 16, 11, 9), (13, 15, 16, 18), (8, 10, 17, 19), (13, 18, 19, 12), (11, 16, 17, 10)])
_uv = me_cube_063.uv_layers.new(name='UVMap')
_uv.uv.foreach_set('vector', [0.00849, 0.1948, 0.5454, 0.1948, 0.5454, 0.2493, 0.00849, 0.2493, 0.5454, 0.4905, 0.00849, 0.4905, 0.00849, 0.436, 0.5454, 0.436, 0.00849, 0.436, 0.00849, 0.2493, 0.5454, 0.2493, 0.5454, 0.436, 0.5454, 0.008161, 0.5454, 0.1948, 0.00849, 0.1948, 0.00849, 0.008161, 0.3052, 0.3009, 0.006062, 0.3043, 0.006029, 0.2503, 0.2813, 0.2499, 0.2226, 0.024, 0.5439, 0.01407, 0.5454, 0.0677, 0.2222, 0.07322, 0.2222, 0.07322, 0.2813, 0.2499, 0.006029, 0.2503, 0.006777, 0.06763, 0.2227, 0.4724, 0.3052, 0.3009, 0.5468, 0.305, 0.5406, 0.4879, 0.01188, 0.4878, 0.006062, 0.3043, 0.3052, 0.3009, 0.2227, 0.4724, 0.5454, 0.0677, 0.547, 0.2511, 0.2813, 0.2499, 0.2222, 0.07322, 0.009005, 0.01407, 0.2226, 0.024, 0.2222, 0.07322, 0.006777, 0.06763, 0.5468, 0.305, 0.3052, 0.3009, 0.2813, 0.2499, 0.547, 0.2511])
me_cube_063.materials.append(mat_material_043)
me_cube_063.use_remesh_preserve_volume = False
me_cube_063.use_remesh_preserve_attributes = False
me_cube_063.use_mirror_vertex_groups = False
me_cube_063.update()
me_cube_073 = bpy.data.meshes.new('Cube.073')
me_cube_073.from_pydata([(-2.72, -15.4, 13.85), (-2.72, -15.16, 14.37), (-2.72, -13.48, 13.47), (-2.72, -13.23, 13.98), (2.921, -15.4, 13.85), (2.921, -15.16, 14.37), (2.921, -13.48, 13.47), (2.921, -13.23, 13.98), (-2.72, -17.81, 10.58), (-2.72, -17.67, 11.13), (-2.72, -15.85, 10.58), (-2.72, -15.7, 11.13), (2.921, -17.81, 10.58), (2.921, -17.67, 11.13), (2.921, -15.85, 10.58), (2.921, -15.7, 11.13), (-0.2024, -15.79, 11.11), (0.04479, -15.92, 10.6), (0.6661, -17.57, 11.09), (0.6661, -17.72, 10.6)], [], [(3, 7, 6, 2), (5, 1, 0, 4), (0, 2, 6, 4), (5, 7, 3, 1), (16, 15, 14, 17), (18, 9, 8, 19), (19, 17, 14, 12), (18, 16, 11, 9), (13, 15, 16, 18), (8, 10, 17, 19), (13, 18, 19, 12), (11, 16, 17, 10)])
_uv = me_cube_073.uv_layers.new(name='UVMap')
_uv.uv.foreach_set('vector', [0.00849, 0.1948, 0.5454, 0.1948, 0.5454, 0.2493, 0.00849, 0.2493, 0.5454, 0.4905, 0.00849, 0.4905, 0.00849, 0.436, 0.5454, 0.436, 0.00849, 0.436, 0.00849, 0.2493, 0.5454, 0.2493, 0.5454, 0.436, 0.5454, 0.008161, 0.5454, 0.1948, 0.00849, 0.1948, 0.00849, 0.008161, 0.3052, 0.3009, 0.006062, 0.3043, 0.006029, 0.2503, 0.2813, 0.2499, 0.2226, 0.024, 0.5439, 0.01407, 0.5454, 0.0677, 0.2222, 0.07322, 0.2222, 0.07322, 0.2813, 0.2499, 0.006029, 0.2503, 0.006777, 0.06763, 0.2227, 0.4724, 0.3052, 0.3009, 0.5468, 0.305, 0.5406, 0.4879, 0.01188, 0.4878, 0.006062, 0.3043, 0.3052, 0.3009, 0.2227, 0.4724, 0.5454, 0.0677, 0.547, 0.2511, 0.2813, 0.2499, 0.2222, 0.07322, 0.009005, 0.01407, 0.2226, 0.024, 0.2222, 0.07322, 0.006777, 0.06763, 0.5468, 0.305, 0.3052, 0.3009, 0.2813, 0.2499, 0.547, 0.2511])
me_cube_073.materials.append(mat_material_043)
me_cube_073.use_remesh_preserve_volume = False
me_cube_073.use_remesh_preserve_attributes = False
me_cube_073.use_mirror_vertex_groups = False
me_cube_073.update()
me_cube_074 = bpy.data.meshes.new('Cube.074')
me_cube_074.from_pydata([(0.6842, 9.989, -11.45), (-0.01345, 7.076, -11.48), (-0.3488, 7.062, 1.01), (0.3488, 7.047, 2.352), (-0.3488, 5.062, 0.9889), (0.3488, 5.031, 3.902), (0.6842, 8.439, -13.47), (-0.01345, 7.097, -13.48), (-0.3488, -5.707, 15.88), (-0.3488, -7.707, 15.86), (-0.3488, -5.233, -28.62), (-0.3488, -7.233, -28.64), (0.3488, -5.233, -28.62), (-0.3488, 5.083, -1.011), (0.3488, 7.078, -0.5419), (-0.3488, 7.083, -0.9897), (0.3488, 5.088, -1.494), (0.3488, -5.707, 15.88), (0.3488, -7.707, 15.86), (0.3488, -7.233, -28.64), (0.3193, -7.454, 0.05715), (-0.3193, -7.456, 0.2902), (0.3413, -5.711, 3.46), (-0.3413, -5.811, 3.386), (0.3488, -5.42, -11.01), (-0.3413, 5.479, -15.89), (0.3413, 5.379, -15.97), (-0.3488, -7.415, -11.52), (0.3488, -7.41, -11.96), (-0.3193, 7.124, -12.8), (-0.3488, -5.415, -11.5), (0.3488, -5.363, -16.41), (-0.3488, -5.394, -13.5), (0.3488, -7.38, -14.86), (-0.3488, -7.394, -13.52), (0.3193, 7.122, -12.56), (0.3488, 6.9, 16.13), (0.3488, 7.375, -28.36), (0.3488, 5.375, -28.39), (0.3488, 4.9, 16.11), (-0.3488, 6.9, 16.13), (-0.3488, 4.9, 16.11), (-0.3488, 7.375, -28.36), (-0.3488, 5.375, -28.39), (-0.01346, 21.97, -0.712), (-0.01346, 21.95, 1.288), (-0.01345, -22.53, -1.186), (-0.01345, -22.55, 0.8134), (0.6842, -22.53, -1.186), (-0.01345, 5.076, -11.5), (0.6842, 5.545, -13.5), (-0.01345, 5.097, -13.5), (0.6842, 4.593, -11.51), (0.6842, 21.97, -0.712), (0.6842, 21.95, 1.288), (0.6842, -22.55, 0.8134), (0.6546, 6.144, 1.035), (0.01609, 6.377, 1.037), (0.6767, 9.547, -0.7084), (-0.005946, 9.473, -0.6084), (0.6842, -4.925, -0.9987), (-0.005944, -9.806, -11.9), (0.6767, -9.879, -11.8), (-0.01345, -5.43, 0.996), (0.6842, -5.877, 0.9912), (0.01609, -6.709, -13.54), (-0.01345, -5.408, -1.004), (0.6842, -10.32, -1.056), (-0.01345, -7.408, -1.025), (0.6842, -8.772, 0.9604), (-0.01345, -7.429, 0.9747), (0.6546, -6.476, -13.54), (0.6842, 22.22, -13.32), (0.6842, -22.28, -13.79), (0.6842, -22.3, -11.79), (0.6842, 22.2, -11.32), (-0.01346, 22.22, -13.32), (-0.01346, 22.2, -11.32), (-0.01345, -22.28, -13.79), (-0.01345, -22.3, -11.79)], [], [(5, 4, 13, 16), (3, 5, 16, 14), (2, 3, 14, 15), (26, 25, 43, 38), (15, 29, 25, 13), (37, 42, 29, 35), (35, 26, 38, 37), (20, 22, 17, 18), (18, 9, 21, 20), (20, 21, 27, 28), (34, 33, 28, 27), (27, 21, 23, 30), (22, 23, 8, 17), (35, 29, 15, 14), (16, 13, 25, 26), (33, 31, 24, 28), (14, 16, 26, 35), (31, 32, 30, 24), (36, 39, 5, 3), (40, 41, 39, 36), (15, 13, 4, 2), (37, 38, 43, 42), (2, 4, 41, 40), (39, 41, 4, 5), (40, 36, 3, 2), (29, 42, 43, 25), (24, 30, 23, 22), (28, 24, 22, 20), (19, 12, 31, 33), (11, 10, 12, 19), (27, 30, 32, 34), (18, 17, 8, 9), (34, 32, 10, 11), (12, 10, 32, 31), (11, 19, 33, 34), (21, 9, 8, 23), (0, 1, 49, 52), (6, 0, 52, 50), (7, 6, 50, 51), (62, 61, 79, 74), (51, 65, 61, 49), (73, 78, 65, 71), (71, 62, 74, 73), (56, 58, 53, 54), (54, 45, 57, 56), (56, 57, 63, 64), (70, 69, 64, 63), (63, 57, 59, 66), (58, 59, 44, 53), (71, 65, 51, 50), (52, 49, 61, 62), (69, 67, 60, 64), (50, 52, 62, 71), (67, 68, 66, 60), (72, 75, 0, 6), (76, 77, 75, 72), (51, 49, 1, 7), (73, 74, 79, 78), (7, 1, 77, 76), (75, 77, 1, 0), (76, 72, 6, 7), (65, 78, 79, 61), (60, 66, 59, 58), (64, 60, 58, 56), (55, 48, 67, 69), (47, 46, 48, 55), (63, 66, 68, 70), (54, 53, 44, 45), (70, 68, 46, 47), (48, 46, 68, 67), (47, 55, 69, 70), (57, 45, 44, 59)])
_uv = me_cube_074.uv_layers.new(name='UVMap')
_uv.uv.foreach_set('vector', [0.9107, 0.7244, 0.926, 0.6607, 0.926, 0.6171, 0.9109, 0.6066, 0.8669, 0.69, 0.9107, 0.7244, 0.9109, 0.6066, 0.8671, 0.6266, 0.9697, 0.6606, 0.9851, 0.69, 0.9849, 0.6265, 0.9695, 0.6169, 0.9123, 0.2884, 0.9277, 0.29, 0.9265, 0.00987, 0.911, 0.009928, 0.9695, 0.6169, 0.9651, 0.3589, 0.9277, 0.29, 0.926, 0.6171, 0.9863, 0.01074, 0.9707, 0.01046, 0.9651, 0.3589, 0.9792, 0.364, 0.8726, 0.364, 0.9123, 0.2884, 0.911, 0.009928, 0.8668, 0.0105, 0.6101, 0.6395, 0.5711, 0.7149, 0.5674, 0.9878, 0.6114, 0.988, 0.6114, 0.988, 0.6267, 0.9879, 0.6243, 0.6446, 0.6101, 0.6395, 0.6101, 0.6395, 0.6243, 0.6446, 0.623, 0.3829, 0.6077, 0.3731, 0.6229, 0.339, 0.6075, 0.3095, 0.6077, 0.3731, 0.623, 0.3829, 0.623, 0.3829, 0.6243, 0.6446, 0.6621, 0.7129, 0.6668, 0.3829, 0.6773, 0.7144, 0.6621, 0.7129, 0.6703, 0.9874, 0.6856, 0.9869, 0.9792, 0.364, 0.9651, 0.3589, 0.9695, 0.6169, 0.9849, 0.6265, 0.9109, 0.6066, 0.926, 0.6171, 0.9277, 0.29, 0.9123, 0.2884, 0.6075, 0.3095, 0.5635, 0.2751, 0.5639, 0.3938, 0.6077, 0.3731, 0.8671, 0.6266, 0.9109, 0.6066, 0.9123, 0.2884, 0.8726, 0.364, 0.6823, 0.2751, 0.6669, 0.339, 0.6668, 0.3829, 0.6821, 0.3936, 0.8668, 0.992, 0.9106, 0.9921, 0.9107, 0.7244, 0.8669, 0.69, 0.3556, 0.5359, 0.3115, 0.5359, 0.3115, 0.5513, 0.3556, 0.5513, 0.9695, 0.6169, 0.926, 0.6171, 0.926, 0.6607, 0.9697, 0.6606, 0.3399, 0.5647, 0.2958, 0.5647, 0.2958, 0.58, 0.3399, 0.58, 0.9697, 0.6606, 0.926, 0.6607, 0.9259, 0.9921, 0.9698, 0.9921, 0.9106, 0.9921, 0.9259, 0.9921, 0.926, 0.6607, 0.9107, 0.7244, 0.9698, 0.9921, 0.9851, 0.9921, 0.9851, 0.69, 0.9697, 0.6606, 0.9651, 0.3589, 0.9707, 0.01046, 0.9265, 0.00987, 0.9277, 0.29, 0.6821, 0.3936, 0.6668, 0.3829, 0.6621, 0.7129, 0.6773, 0.7144, 0.6077, 0.3731, 0.5639, 0.3938, 0.5711, 0.7149, 0.6101, 0.6395, 0.6075, 0.006041, 0.5635, 0.006041, 0.5635, 0.2751, 0.6075, 0.3095, 0.3115, 0.5356, 0.3556, 0.5356, 0.3556, 0.5202, 0.3115, 0.5202, 0.623, 0.3829, 0.6668, 0.3829, 0.6669, 0.339, 0.6229, 0.339, 0.2958, 0.5957, 0.3399, 0.5957, 0.3399, 0.5804, 0.2958, 0.5804, 0.6229, 0.339, 0.6669, 0.339, 0.667, 0.006055, 0.6229, 0.006041, 0.6824, 0.006061, 0.667, 0.006055, 0.6669, 0.339, 0.6823, 0.2751, 0.6229, 0.006041, 0.6075, 0.006041, 0.6075, 0.3095, 0.6229, 0.339, 0.6243, 0.6446, 0.6267, 0.9879, 0.6703, 0.9874, 0.6621, 0.7129, 0.7903, 0.2758, 0.775, 0.3396, 0.7749, 0.3831, 0.7901, 0.3937, 0.8341, 0.3103, 0.7903, 0.2758, 0.7901, 0.3937, 0.8339, 0.3736, 0.7312, 0.3396, 0.7159, 0.3103, 0.7161, 0.3737, 0.7315, 0.3834, 0.7887, 0.7118, 0.7733, 0.7102, 0.7744, 0.9904, 0.79, 0.9903, 0.7315, 0.3834, 0.7359, 0.6414, 0.7733, 0.7102, 0.7749, 0.3831, 0.7147, 0.9895, 0.7303, 0.9898, 0.7359, 0.6414, 0.7217, 0.6362, 0.8284, 0.6362, 0.7887, 0.7118, 0.79, 0.9903, 0.8342, 0.9897, 0.4895, 0.3545, 0.5285, 0.2791, 0.5321, 0.006203, 0.4882, 0.006109, 0.4882, 0.006109, 0.4728, 0.006192, 0.4753, 0.3495, 0.4895, 0.3545, 0.4895, 0.3545, 0.4753, 0.3495, 0.4767, 0.6112, 0.4921, 0.6209, 0.4768, 0.655, 0.4922, 0.6845, 0.4921, 0.6209, 0.4767, 0.6112, 0.4767, 0.6112, 0.4753, 0.3495, 0.4376, 0.2812, 0.4329, 0.6112, 0.4223, 0.2797, 0.4376, 0.2812, 0.4292, 0.006693, 0.4139, 0.007156, 0.7217, 0.6362, 0.7359, 0.6414, 0.7315, 0.3834, 0.7161, 0.3737, 0.7901, 0.3937, 0.7749, 0.3831, 0.7733, 0.7102, 0.7887, 0.7118, 0.4922, 0.6845, 0.5363, 0.719, 0.5358, 0.6002, 0.4921, 0.6209, 0.8339, 0.3736, 0.7901, 0.3937, 0.7887, 0.7118, 0.8284, 0.6362, 0.4175, 0.719, 0.4328, 0.655, 0.4329, 0.6112, 0.4176, 0.6005, 0.8342, 0.008183, 0.7903, 0.00817, 0.7903, 0.2758, 0.8341, 0.3103, 0.3717, 0.5202, 0.3717, 0.5643, 0.387, 0.5643, 0.387, 0.5202, 0.7315, 0.3834, 0.7749, 0.3831, 0.775, 0.3396, 0.7312, 0.3396, 0.2958, 0.5202, 0.2958, 0.5643, 0.3112, 0.5643, 0.3112, 0.5202, 0.7312, 0.3396, 0.775, 0.3396, 0.7751, 0.008165, 0.7312, 0.008158, 0.7903, 0.00817, 0.7751, 0.008165, 0.775, 0.3396, 0.7903, 0.2758, 0.7312, 0.008158, 0.7159, 0.008159, 0.7159, 0.3103, 0.7312, 0.3396, 0.7359, 0.6414, 0.7303, 0.9898, 0.7744, 0.9904, 0.7733, 0.7102, 0.4176, 0.6005, 0.4329, 0.6112, 0.4376, 0.2812, 0.4223, 0.2797, 0.4921, 0.6209, 0.5358, 0.6002, 0.5285, 0.2791, 0.4895, 0.3545, 0.4923, 0.988, 0.5364, 0.988, 0.5363, 0.719, 0.4922, 0.6845, 0.3713, 0.5643, 0.3713, 0.5202, 0.356, 0.5202, 0.356, 0.5643, 0.4767, 0.6112, 0.4329, 0.6112, 0.4328, 0.655, 0.4768, 0.655, 0.3556, 0.6088, 0.3556, 0.5647, 0.3403, 0.5647, 0.3403, 0.6088, 0.4768, 0.655, 0.4328, 0.655, 0.4328, 0.988, 0.4769, 0.988, 0.4175, 0.988, 0.4328, 0.988, 0.4328, 0.655, 0.4175, 0.719, 0.4769, 0.988, 0.4923, 0.988, 0.4922, 0.6845, 0.4768, 0.655, 0.4753, 0.3495, 0.4728, 0.006192, 0.4292, 0.006693, 0.4376, 0.2812])
me_cube_074.materials.append(mat_material_043)
me_cube_074.use_remesh_preserve_volume = False
me_cube_074.use_remesh_preserve_attributes = False
me_cube_074.use_mirror_vertex_groups = False
me_cube_074.update()
me_cube_075 = bpy.data.meshes.new('Cube.075')
me_cube_075.from_pydata([(0.5165, 10.16, -5.197), (-0.1811, 7.242, -5.228), (-0.5165, 7.228, 7.263), (0.1811, 7.213, 8.606), (-0.5165, 5.228, 7.242), (0.1811, 5.197, 10.16), (0.5165, 8.606, -7.213), (-0.1811, 7.263, -7.228), (-0.5165, -5.541, 22.13), (-0.5165, -7.541, 22.11), (-0.5165, -5.067, -22.36), (-0.5165, -7.066, -22.39), (0.1811, -5.067, -22.36), (-0.5165, 5.249, 5.242), (0.1811, 7.244, 5.711), (-0.5165, 7.249, 5.263), (0.1811, 5.254, 4.759), (0.1811, -5.541, 22.13), (0.1811, -7.541, 22.11), (0.1811, -7.066, -22.39), (0.1516, -7.288, 6.31), (-0.4869, -7.29, 6.543), (0.1736, -5.545, 9.713), (-0.509, -5.645, 9.64), (0.1811, -5.254, -4.759), (-0.509, 5.645, -9.64), (0.1736, 5.545, -9.713), (-0.5165, -7.249, -5.263), (0.1811, -7.244, -5.711), (-0.4869, 7.29, -6.543), (-0.5165, -5.249, -5.242), (0.1811, -5.197, -10.16), (-0.5165, -5.228, -7.242), (0.1811, -7.213, -8.606), (-0.5165, -7.228, -7.263), (0.1516, 7.288, -6.31), (0.1811, 7.066, 22.39), (0.1811, 7.541, -22.11), (0.1811, 5.541, -22.13), (0.1811, 5.067, 22.36), (-0.5165, 7.066, 22.39), (-0.5165, 5.067, 22.36), (-0.5165, 7.541, -22.11), (-0.5165, 5.541, -22.13), (-0.1811, 22.13, 5.541), (-0.1811, 22.11, 7.541), (-0.1811, -22.36, 5.067), (-0.1811, -22.39, 7.066), (0.5165, -22.36, 5.067), (-0.1811, 5.242, -5.249), (0.5165, 5.711, -7.244), (-0.1811, 5.263, -7.249), (0.5165, 4.759, -5.254), (0.5165, 22.13, 5.541), (0.5165, 22.11, 7.541), (0.5165, -22.39, 7.066), (0.4869, 6.31, 7.288), (-0.1516, 6.543, 7.29), (0.509, 9.713, 5.545), (-0.1736, 9.64, 5.645), (0.5165, -4.759, 5.254), (-0.1736, -9.64, -5.645), (0.509, -9.713, -5.545), (-0.1811, -5.263, 7.249), (0.5165, -5.711, 7.244), (-0.1516, -6.543, -7.29), (-0.1811, -5.242, 5.249), (0.5165, -10.16, 5.197), (-0.1811, -7.242, 5.228), (0.5165, -8.606, 7.213), (-0.1811, -7.263, 7.228), (0.4869, -6.31, -7.288), (0.5165, 22.39, -7.066), (0.5165, -22.11, -7.541), (0.5165, -22.13, -5.541), (0.5165, 22.36, -5.067), (-0.1811, 22.39, -7.066), (-0.1811, 22.36, -5.067), (-0.1811, -22.11, -7.541), (-0.1811, -22.13, -5.541)], [], [(5, 4, 13, 16), (3, 5, 16, 14), (2, 3, 14, 15), (26, 25, 43, 38), (15, 29, 25, 13), (37, 42, 29, 35), (35, 26, 38, 37), (20, 22, 17, 18), (18, 9, 21, 20), (20, 21, 27, 28), (34, 33, 28, 27), (27, 21, 23, 30), (22, 23, 8, 17), (35, 29, 15, 14), (16, 13, 25, 26), (33, 31, 24, 28), (14, 16, 26, 35), (31, 32, 30, 24), (36, 39, 5, 3), (40, 41, 39, 36), (15, 13, 4, 2), (37, 38, 43, 42), (2, 4, 41, 40), (39, 41, 4, 5), (40, 36, 3, 2), (29, 42, 43, 25), (24, 30, 23, 22), (28, 24, 22, 20), (19, 12, 31, 33), (11, 10, 12, 19), (27, 30, 32, 34), (18, 17, 8, 9), (34, 32, 10, 11), (12, 10, 32, 31), (11, 19, 33, 34), (21, 9, 8, 23), (0, 1, 49, 52), (6, 0, 52, 50), (7, 6, 50, 51), (62, 61, 79, 74), (51, 65, 61, 49), (73, 78, 65, 71), (71, 62, 74, 73), (56, 58, 53, 54), (54, 45, 57, 56), (56, 57, 63, 64), (70, 69, 64, 63), (63, 57, 59, 66), (58, 59, 44, 53), (71, 65, 51, 50), (52, 49, 61, 62), (69, 67, 60, 64), (50, 52, 62, 71), (67, 68, 66, 60), (72, 75, 0, 6), (76, 77, 75, 72), (51, 49, 1, 7), (73, 74, 79, 78), (7, 1, 77, 76), (75, 77, 1, 0), (76, 72, 6, 7), (65, 78, 79, 61), (60, 66, 59, 58), (64, 60, 58, 56), (55, 48, 67, 69), (47, 46, 48, 55), (63, 66, 68, 70), (54, 53, 44, 45), (70, 68, 46, 47), (48, 46, 68, 67), (47, 55, 69, 70), (57, 45, 44, 59)])
_uv = me_cube_075.uv_layers.new(name='UVMap')
_uv.uv.foreach_set('vector', [0.9107, 0.7244, 0.926, 0.6607, 0.926, 0.6171, 0.9109, 0.6066, 0.8669, 0.69, 0.9107, 0.7244, 0.9109, 0.6066, 0.8671, 0.6266, 0.9697, 0.6606, 0.9851, 0.69, 0.9849, 0.6265, 0.9695, 0.6169, 0.9123, 0.2884, 0.9277, 0.29, 0.9265, 0.00987, 0.911, 0.009928, 0.9695, 0.6169, 0.9651, 0.3589, 0.9277, 0.29, 0.926, 0.6171, 0.9863, 0.01074, 0.9707, 0.01046, 0.9651, 0.3589, 0.9792, 0.364, 0.8726, 0.364, 0.9123, 0.2884, 0.911, 0.009928, 0.8668, 0.0105, 0.6101, 0.6395, 0.5711, 0.7149, 0.5674, 0.9878, 0.6114, 0.988, 0.6114, 0.988, 0.6267, 0.9879, 0.6243, 0.6446, 0.6101, 0.6395, 0.6101, 0.6395, 0.6243, 0.6446, 0.623, 0.3829, 0.6077, 0.3731, 0.6229, 0.339, 0.6075, 0.3095, 0.6077, 0.3731, 0.623, 0.3829, 0.623, 0.3829, 0.6243, 0.6446, 0.6621, 0.7129, 0.6668, 0.3829, 0.6773, 0.7144, 0.6621, 0.7129, 0.6703, 0.9874, 0.6856, 0.9869, 0.9792, 0.364, 0.9651, 0.3589, 0.9695, 0.6169, 0.9849, 0.6265, 0.9109, 0.6066, 0.926, 0.6171, 0.9277, 0.29, 0.9123, 0.2884, 0.6075, 0.3095, 0.5635, 0.2751, 0.5639, 0.3938, 0.6077, 0.3731, 0.8671, 0.6266, 0.9109, 0.6066, 0.9123, 0.2884, 0.8726, 0.364, 0.6823, 0.2751, 0.6669, 0.339, 0.6668, 0.3829, 0.6821, 0.3936, 0.8668, 0.992, 0.9106, 0.9921, 0.9107, 0.7244, 0.8669, 0.69, 0.3556, 0.5359, 0.3115, 0.5359, 0.3115, 0.5513, 0.3556, 0.5513, 0.9695, 0.6169, 0.926, 0.6171, 0.926, 0.6607, 0.9697, 0.6606, 0.3399, 0.5647, 0.2958, 0.5647, 0.2958, 0.58, 0.3399, 0.58, 0.9697, 0.6606, 0.926, 0.6607, 0.9259, 0.9921, 0.9698, 0.9921, 0.9106, 0.9921, 0.9259, 0.9921, 0.926, 0.6607, 0.9107, 0.7244, 0.9698, 0.9921, 0.9851, 0.9921, 0.9851, 0.69, 0.9697, 0.6606, 0.9651, 0.3589, 0.9707, 0.01046, 0.9265, 0.00987, 0.9277, 0.29, 0.6821, 0.3936, 0.6668, 0.3829, 0.6621, 0.7129, 0.6773, 0.7144, 0.6077, 0.3731, 0.5639, 0.3938, 0.5711, 0.7149, 0.6101, 0.6395, 0.6075, 0.006041, 0.5635, 0.006041, 0.5635, 0.2751, 0.6075, 0.3095, 0.3115, 0.5356, 0.3556, 0.5356, 0.3556, 0.5202, 0.3115, 0.5202, 0.623, 0.3829, 0.6668, 0.3829, 0.6669, 0.339, 0.6229, 0.339, 0.2958, 0.5957, 0.3399, 0.5957, 0.3399, 0.5804, 0.2958, 0.5804, 0.6229, 0.339, 0.6669, 0.339, 0.667, 0.006055, 0.6229, 0.006041, 0.6824, 0.006061, 0.667, 0.006055, 0.6669, 0.339, 0.6823, 0.2751, 0.6229, 0.006041, 0.6075, 0.006041, 0.6075, 0.3095, 0.6229, 0.339, 0.6243, 0.6446, 0.6267, 0.9879, 0.6703, 0.9874, 0.6621, 0.7129, 0.7903, 0.2758, 0.775, 0.3396, 0.7749, 0.3831, 0.7901, 0.3937, 0.8341, 0.3103, 0.7903, 0.2758, 0.7901, 0.3937, 0.8339, 0.3736, 0.7312, 0.3396, 0.7159, 0.3103, 0.7161, 0.3737, 0.7315, 0.3834, 0.7887, 0.7118, 0.7733, 0.7102, 0.7744, 0.9904, 0.79, 0.9903, 0.7315, 0.3834, 0.7359, 0.6414, 0.7733, 0.7102, 0.7749, 0.3831, 0.7147, 0.9895, 0.7303, 0.9898, 0.7359, 0.6414, 0.7217, 0.6362, 0.8284, 0.6362, 0.7887, 0.7118, 0.79, 0.9903, 0.8342, 0.9897, 0.4895, 0.3545, 0.5285, 0.2791, 0.5321, 0.006203, 0.4882, 0.006109, 0.4882, 0.006109, 0.4728, 0.006192, 0.4753, 0.3495, 0.4895, 0.3545, 0.4895, 0.3545, 0.4753, 0.3495, 0.4767, 0.6112, 0.4921, 0.6209, 0.4768, 0.655, 0.4922, 0.6845, 0.4921, 0.6209, 0.4767, 0.6112, 0.4767, 0.6112, 0.4753, 0.3495, 0.4376, 0.2812, 0.4329, 0.6112, 0.4223, 0.2797, 0.4376, 0.2812, 0.4292, 0.006693, 0.4139, 0.007156, 0.7217, 0.6362, 0.7359, 0.6414, 0.7315, 0.3834, 0.7161, 0.3737, 0.7901, 0.3937, 0.7749, 0.3831, 0.7733, 0.7102, 0.7887, 0.7118, 0.4922, 0.6845, 0.5363, 0.719, 0.5358, 0.6002, 0.4921, 0.6209, 0.8339, 0.3736, 0.7901, 0.3937, 0.7887, 0.7118, 0.8284, 0.6362, 0.4175, 0.719, 0.4328, 0.655, 0.4329, 0.6112, 0.4176, 0.6005, 0.8342, 0.008183, 0.7903, 0.00817, 0.7903, 0.2758, 0.8341, 0.3103, 0.3717, 0.5202, 0.3717, 0.5643, 0.387, 0.5643, 0.387, 0.5202, 0.7315, 0.3834, 0.7749, 0.3831, 0.775, 0.3396, 0.7312, 0.3396, 0.2958, 0.5202, 0.2958, 0.5643, 0.3112, 0.5643, 0.3112, 0.5202, 0.7312, 0.3396, 0.775, 0.3396, 0.7751, 0.008165, 0.7312, 0.008158, 0.7903, 0.00817, 0.7751, 0.008165, 0.775, 0.3396, 0.7903, 0.2758, 0.7312, 0.008158, 0.7159, 0.008159, 0.7159, 0.3103, 0.7312, 0.3396, 0.7359, 0.6414, 0.7303, 0.9898, 0.7744, 0.9904, 0.7733, 0.7102, 0.4176, 0.6005, 0.4329, 0.6112, 0.4376, 0.2812, 0.4223, 0.2797, 0.4921, 0.6209, 0.5358, 0.6002, 0.5285, 0.2791, 0.4895, 0.3545, 0.4923, 0.988, 0.5364, 0.988, 0.5363, 0.719, 0.4922, 0.6845, 0.3713, 0.5643, 0.3713, 0.5202, 0.356, 0.5202, 0.356, 0.5643, 0.4767, 0.6112, 0.4329, 0.6112, 0.4328, 0.655, 0.4768, 0.655, 0.3556, 0.6088, 0.3556, 0.5647, 0.3403, 0.5647, 0.3403, 0.6088, 0.4768, 0.655, 0.4328, 0.655, 0.4328, 0.988, 0.4769, 0.988, 0.4175, 0.988, 0.4328, 0.988, 0.4328, 0.655, 0.4175, 0.719, 0.4769, 0.988, 0.4923, 0.988, 0.4922, 0.6845, 0.4768, 0.655, 0.4753, 0.3495, 0.4728, 0.006192, 0.4292, 0.006693, 0.4376, 0.2812])
me_cube_075.materials.append(mat_material_043)
me_cube_075.use_remesh_preserve_volume = False
me_cube_075.use_remesh_preserve_attributes = False
me_cube_075.use_mirror_vertex_groups = False
me_cube_075.update()
me_cylinder_006 = bpy.data.meshes.new('Cylinder.006')
me_cylinder_006.from_pydata([(0.4722, -0.7067, -0.02871), (0.7052, -0.4833, 0.0287), (0.7888, -0.3268, 0.0287), (0.3253, -0.7853, -0.02871), (0.1462, 0.7327, -0.02782), (0.0005882, 0.7488, -0.02995), (-0.1454, 0.7362, -0.03215), (-0.2861, 0.6908, -0.02867), (-0.4154, 0.6217, -0.02867), (-0.5287, 0.5287, -0.02867), (-0.6142, 0.4132, -0.03144), (-0.6856, 0.2852, -0.02945), (-0.7307, 0.1457, -0.02841), (-0.7477, 0.0001611, -0.02836), (-0.736, -0.1459, -0.0293), (-0.6997, -0.304, -0.0312), (-0.6443, -0.4081, -0.03457), (-0.5399, -0.5236, -0.02911), (-0.4149, -0.6261, -0.02911), (-0.2894, -0.6922, -0.02503), (-0.1523, -0.7362, -0.03258), (-0.003039, -0.7528, -0.02843), (0.1658, -0.8337, -0.02871), (0.3262, 0.7825, -0.02508), (0.4719, 0.7066, -0.03165), (0.5914, 0.609, -0.032), (0.7014, 0.4794, -0.0299), (0.7853, 0.3253, -0.02871), (0.8355, 0.1687, -0.03149), (0.8546, -0.0002018, -0.03139), (0.8337, -0.1658, -0.02871), (0.7935, -0.333, -0.02943), (0.7155, -0.4841, -0.02765), (0.601, -0.601, -0.02871), (-2.938e-07, -0.85, -0.02871), (-0.1658, -0.8337, -0.02871), (-0.3253, -0.7853, -0.02871), (-0.469, -0.7149, -0.02869), (0.5287, -0.5287, -0.02867), (0.628, -0.4274, -0.02618), (0.7029, -0.2939, -0.0283), (0.7401, -0.1437, -0.02909), (0.7503, -0.001719, -0.02948), (0.7334, 0.1469, -0.02957), (0.688, 0.2894, -0.02912), (0.6156, 0.4202, -0.02817), (0.519, 0.5344, -0.02674), (0.4154, 0.6217, -0.02867), (0.286, 0.6885, -0.02582), (-0.6094, -0.5997, -0.02869), (-0.7126, -0.4539, -0.03127), (-0.7756, -0.3355, -0.02745), (-0.8366, -0.1641, -0.02595), (-0.8498, 0.002014, -0.02488), (-0.8305, 0.1675, -0.02494), (-0.7792, 0.325, -0.02478), (-0.7007, 0.4719, -0.02961), (-0.601, 0.601, -0.02871), (-0.4672, 0.7097, -0.02329), (-0.3307, 0.7826, -0.02423), (-0.166, 0.8337, -0.0274), (-0.0002122, 0.85, -0.02852), (0.1672, 0.8327, -0.02827), (0.1446, -0.7384, -0.02942), (0.2875, -0.6952, -0.02909), (0.4154, -0.6217, -0.02867), (0.8403, -0.1571, 0.0287), (0.7333, 0.1459, 0.02867), (0.7477, -9.346e-07, 0.02867), (-0.8337, -0.1658, 0.02871), (-0.7765, -0.333, 0.02871), (-0.7034, -0.4699, 0.02871), (-0.6049, -0.5899, 0.02871), (-0.4722, -0.7067, 0.02871), (-0.3253, -0.7853, 0.02871), (-0.1658, -0.8337, 0.02871), (-4.567e-07, -0.85, 0.02871), (0.1658, -0.8337, 0.02871), (0.3253, -0.7853, 0.02871), (0.4722, -0.7067, 0.02871), (0.601, -0.601, 0.02871), (0.7853, 0.3253, 0.02871), (0.7067, 0.4722, 0.02871), (0.6066, 0.6121, 0.02517), (0.4763, 0.7192, 0.02601), (-0.7477, -4.264e-08, 0.02867), (-0.7333, 0.1459, 0.02867), (-0.6908, 0.2861, 0.02867), (-0.6217, 0.4154, 0.02867), (-0.5287, 0.5287, 0.02867), (-0.4154, 0.6217, 0.02867), (-0.2861, 0.6908, 0.02867), (-0.1471, 0.736, 0.02518), (-0.001119, 0.7486, 0.02737), (0.146, 0.7281, 0.02966), (0.2897, 0.6937, 0.02824), (0.4183, 0.6332, 0.02895), (0.533, 0.5391, 0.02895), (0.6177, 0.4205, 0.03032), (0.6901, 0.2897, 0.02936), (0.5287, -0.5287, 0.02867), (0.4154, -0.6217, 0.02867), (0.2875, -0.6952, 0.02895), (0.1454, -0.7383, 0.02861), (-0.002258, -0.7528, 0.02961), (-0.1465, -0.7369, 0.02531), (-0.2837, -0.6929, 0.03216), (-0.4226, -0.6253, 0.02895), (-0.5455, -0.5248, 0.02893), (-0.6241, -0.417, 0.02867), (-0.6885, -0.2966, 0.02867), (-0.7333, -0.1459, 0.02867), (0.3239, 0.7901, 0.02853), (0.1627, 0.8302, 0.02829), (0.000561, 0.85, 0.0289), (-0.1653, 0.8338, 0.03002), (-0.33, 0.7827, 0.0291), (-0.4665, 0.7098, 0.03004), (-0.601, 0.601, 0.02871), (-0.7068, 0.4733, 0.02736), (-0.7828, 0.325, 0.03003), (-0.8337, 0.1658, 0.02871), (-0.85, -4.264e-08, 0.02871), (0.85, -9.346e-07, 0.02871), (0.8337, 0.1658, 0.02871), (0.7407, -0.1335, 0.02896), (0.6949, -0.2846, 0.02896), (0.6147, -0.4228, 0.02866)], [], [(88, 119, 120, 87), (26, 82, 81, 27), (55, 120, 119, 56), (39, 32, 33, 38), (54, 121, 120, 55), (27, 81, 124, 28), (95, 112, 113, 94), (99, 81, 82, 98), (93, 114, 115, 92), (110, 70, 71, 109), (111, 69, 70, 110), (11, 55, 56, 10), (85, 122, 69, 111), (4, 62, 23, 48), (28, 124, 123, 29), (53, 122, 121, 54), (29, 123, 66, 30), (52, 69, 122, 53), (30, 66, 2, 31), (51, 70, 69, 52), (31, 2, 1, 32), (50, 71, 70, 51), (32, 1, 80, 33), (49, 72, 71, 50), (33, 80, 79, 0), (37, 73, 72, 49), (0, 79, 78, 3), (36, 74, 73, 37), (3, 78, 77, 22), (35, 75, 74, 36), (22, 77, 76, 34), (34, 76, 75, 35), (45, 26, 27, 44), (109, 71, 72, 108), (40, 31, 32, 39), (16, 50, 51, 15), (5, 4, 94, 93), (6, 5, 93, 92), (4, 48, 95, 94), (7, 6, 92, 91), (48, 47, 96, 95), (8, 7, 91, 90), (47, 46, 97, 96), (9, 8, 90, 89), (46, 45, 98, 97), (10, 9, 89, 88), (45, 44, 99, 98), (11, 10, 88, 87), (44, 43, 67, 99), (12, 11, 87, 86), (43, 42, 68, 67), (13, 12, 86, 85), (42, 41, 125, 68), (14, 13, 85, 111), (41, 40, 126, 125), (15, 14, 111, 110), (40, 39, 127, 126), (16, 15, 110, 109), (39, 38, 100, 127), (17, 16, 109, 108), (38, 65, 101, 100), (18, 17, 108, 107), (65, 64, 102, 101), (19, 18, 107, 106), (64, 63, 103, 102), (20, 19, 106, 105), (63, 21, 104, 103), (21, 20, 105, 104), (61, 114, 113, 62), (60, 115, 114, 61), (62, 113, 112, 23), (59, 116, 115, 60), (23, 112, 84, 24), (58, 117, 116, 59), (24, 84, 83, 25), (57, 118, 117, 58), (25, 83, 82, 26), (56, 119, 118, 57), (44, 27, 28, 43), (7, 59, 60, 6), (17, 49, 50, 16), (67, 124, 81, 99), (92, 115, 116, 91), (38, 33, 0, 65), (48, 23, 24, 47), (12, 54, 55, 11), (96, 84, 112, 95), (18, 37, 49, 17), (87, 120, 121, 86), (5, 61, 62, 4), (8, 58, 59, 7), (65, 0, 3, 64), (43, 28, 29, 42), (6, 60, 61, 5), (91, 116, 117, 90), (19, 36, 37, 18), (68, 123, 124, 67), (47, 24, 25, 46), (13, 53, 54, 12), (64, 3, 22, 63), (94, 113, 114, 93), (86, 121, 122, 85), (97, 83, 84, 96), (125, 66, 123, 68), (20, 35, 36, 19), (101, 79, 80, 100), (9, 57, 58, 8), (126, 2, 66, 125), (102, 78, 79, 101), (42, 29, 30, 41), (90, 117, 118, 89), (127, 1, 2, 126), (63, 22, 34, 21), (103, 77, 78, 102), (46, 25, 26, 45), (100, 80, 1, 127), (104, 76, 77, 103), (14, 52, 53, 13), (98, 82, 83, 97), (105, 75, 76, 104), (10, 56, 57, 9), (21, 34, 35, 20), (106, 74, 75, 105), (41, 30, 31, 40), (107, 73, 74, 106), (15, 51, 52, 14), (89, 118, 119, 88), (108, 72, 73, 107)])
_uv = me_cylinder_006.uv_layers.new(name='UVMap')
_uv.uv.foreach_set('vector', [0.4271, 0.5318, 0.4508, 0.4884, 0.3764, 0.4591, 0.3621, 0.5049, 0.9428, 0.9261, 0.9373, 0.8981, 0.8574, 0.9015, 0.8586, 0.929, 0.6831, 0.3118, 0.6822, 0.3382, 0.7622, 0.3372, 0.763, 0.3097, 0.08459, 0.3985, 0.0613, 0.3541, 0.0003905, 0.4038, 0.0318, 0.4415, 0.6036, 0.3107, 0.602, 0.3364, 0.6822, 0.3382, 0.6831, 0.3118, 0.8586, 0.929, 0.8574, 0.9015, 0.7775, 0.9049, 0.7798, 0.9337, 0.4303, 0.6624, 0.4517, 0.6182, 0.3769, 0.5906, 0.3636, 0.6385, 0.3665, 0.09848, 0.3749, 0.1466, 0.4512, 0.1224, 0.4346, 0.07579, 0.2944, 0.6209, 0.3006, 0.5726, 0.2206, 0.5717, 0.2241, 0.6193, 0.0839, 0.5334, 0.06234, 0.493, 0.0003905, 0.5344, 0.02941, 0.5698, 0.1538, 0.5049, 0.1395, 0.4579, 0.06234, 0.493, 0.0839, 0.5334, 0.4741, 0.807, 0.4518, 0.8504, 0.5259, 0.8804, 0.5398, 0.8322, 0.2228, 0.4911, 0.218, 0.4423, 0.1395, 0.4579, 0.1538, 0.5049, 0.6089, 0.7509, 0.5997, 0.7991, 0.6795, 0.8062, 0.6789, 0.7571, 0.7798, 0.9337, 0.7775, 0.9049, 0.6976, 0.9076, 0.6982, 0.9365, 0.5236, 0.3088, 0.522, 0.3345, 0.602, 0.3364, 0.6036, 0.3107, 0.6982, 0.9365, 0.6976, 0.9076, 0.622, 0.9092, 0.6181, 0.937, 0.325, 0.8108, 0.3236, 0.837, 0.4035, 0.8383, 0.4049, 0.8126, 0.6181, 0.937, 0.622, 0.9092, 0.537, 0.9123, 0.5356, 0.9404, 0.2376, 0.8096, 0.2387, 0.8366, 0.3236, 0.837, 0.325, 0.8108, 0.5356, 0.9404, 0.537, 0.9123, 0.4518, 0.913, 0.454, 0.9404, 0.1733, 0.8074, 0.1642, 0.8362, 0.2387, 0.8366, 0.2376, 0.8096, 0.8405, 0.3948, 0.8374, 0.3675, 0.762, 0.3675, 0.762, 0.3951, 0.08751, 0.8082, 0.08973, 0.8361, 0.1642, 0.8362, 0.1733, 0.8074, 0.762, 0.3951, 0.762, 0.3675, 0.682, 0.3675, 0.682, 0.3951, 0.0003905, 0.8108, 0.00492, 0.8383, 0.08973, 0.8361, 0.08751, 0.8082, 0.682, 0.3951, 0.682, 0.3675, 0.602, 0.3675, 0.602, 0.3951, 0.602, 0.3667, 0.602, 0.3391, 0.522, 0.3389, 0.5252, 0.3666, 0.602, 0.3951, 0.602, 0.3675, 0.522, 0.3675, 0.522, 0.3951, 0.682, 0.3667, 0.682, 0.3391, 0.602, 0.3391, 0.602, 0.3667, 0.842, 0.3667, 0.842, 0.3392, 0.762, 0.3391, 0.762, 0.3667, 0.762, 0.3667, 0.762, 0.3391, 0.682, 0.3391, 0.682, 0.3667, 0.4892, 0.4415, 0.5213, 0.403, 0.4512, 0.3562, 0.4298, 0.4011, 0.535, 0.4423, 0.5176, 0.4846, 0.5889, 0.5061, 0.5952, 0.4643, 0.1517, 0.3685, 0.1369, 0.3235, 0.0613, 0.3541, 0.08459, 0.3985, 0.2259, 0.2626, 0.2178, 0.3012, 0.2818, 0.308, 0.2822, 0.2685, 0.2121, 0.8683, 0.2824, 0.8672, 0.2826, 0.8396, 0.2113, 0.8408, 0.1417, 0.8693, 0.2121, 0.8683, 0.2113, 0.8408, 0.1409, 0.8418, 0.2824, 0.8672, 0.3527, 0.8652, 0.3535, 0.8391, 0.2826, 0.8396, 0.07075, 0.8676, 0.1417, 0.8693, 0.1409, 0.8418, 0.07075, 0.8401, 0.6224, 0.09975, 0.6923, 0.09829, 0.6899, 0.07016, 0.6218, 0.07363, 0.0003905, 0.8676, 0.07075, 0.8676, 0.07075, 0.8401, 0.0003905, 0.8401, 0.6923, 0.09829, 0.7574, 0.09755, 0.7611, 0.07016, 0.6899, 0.07016, 0.7327, 0.4245, 0.8031, 0.4255, 0.8034, 0.3979, 0.7331, 0.397, 0.7574, 0.09755, 0.8291, 0.1012, 0.831, 0.07319, 0.7611, 0.07016, 0.6637, 0.4249, 0.7327, 0.4245, 0.7331, 0.397, 0.6627, 0.3958, 0.951, 0.949, 0.8792, 0.9471, 0.8783, 0.9752, 0.9501, 0.977, 0.5934, 0.4243, 0.6637, 0.4249, 0.6627, 0.3958, 0.5924, 0.3963, 0.8792, 0.9471, 0.8075, 0.9451, 0.8063, 0.973, 0.8783, 0.9752, 0.523, 0.4255, 0.5934, 0.4243, 0.5924, 0.3963, 0.522, 0.398, 0.8075, 0.9451, 0.7357, 0.9433, 0.7359, 0.9712, 0.8063, 0.973, 0.77, 0.1305, 0.8403, 0.1307, 0.8403, 0.1033, 0.77, 0.1031, 0.7357, 0.9433, 0.6674, 0.9422, 0.6718, 0.9702, 0.7359, 0.9712, 0.6996, 0.1307, 0.77, 0.1305, 0.77, 0.1031, 0.6996, 0.1029, 0.6674, 0.9422, 0.5931, 0.9412, 0.596, 0.9692, 0.6718, 0.9702, 0.6218, 0.1314, 0.6996, 0.1307, 0.6996, 0.1029, 0.6242, 0.102, 0.5931, 0.9412, 0.5197, 0.9444, 0.5193, 0.9716, 0.596, 0.9692, 0.5887, 0.2238, 0.5915, 0.2804, 0.621, 0.2803, 0.6196, 0.2148, 0.5197, 0.9444, 0.4518, 0.9496, 0.4541, 0.977, 0.5193, 0.9716, 0.5929, 0.1492, 0.5887, 0.2238, 0.6196, 0.2148, 0.6209, 0.1508, 0.8346, 0.1327, 0.7642, 0.1326, 0.7642, 0.1602, 0.8346, 0.1602, 0.5927, 0.07156, 0.5929, 0.1492, 0.6209, 0.1508, 0.6206, 0.07458, 0.7642, 0.1326, 0.6934, 0.1324, 0.6934, 0.1602, 0.7642, 0.1602, 0.5936, 0.003441, 0.5927, 0.07156, 0.6206, 0.07458, 0.621, 0.0003905, 0.6934, 0.1324, 0.6218, 0.1321, 0.6221, 0.16, 0.6934, 0.1602, 0.691, 0.0003905, 0.6218, 0.0003905, 0.623, 0.02795, 0.6923, 0.02829, 0.834, 0.009689, 0.7628, 0.006293, 0.7617, 0.03413, 0.8328, 0.03753, 0.7628, 0.006293, 0.691, 0.0003905, 0.6923, 0.02829, 0.7617, 0.03413, 0.598, 0.5373, 0.5975, 0.5649, 0.6759, 0.5671, 0.6788, 0.54, 0.5181, 0.5353, 0.5176, 0.5629, 0.5975, 0.5649, 0.598, 0.5373, 0.6788, 0.54, 0.6759, 0.5671, 0.7556, 0.5703, 0.7587, 0.5445, 0.7791, 0.04225, 0.7791, 0.06785, 0.8618, 0.06937, 0.8618, 0.04181, 0.7587, 0.5445, 0.7556, 0.5703, 0.8363, 0.5709, 0.8376, 0.5425, 0.7048, 0.0418, 0.7048, 0.0674, 0.7791, 0.06785, 0.7791, 0.04225, 0.8376, 0.5425, 0.8363, 0.5709, 0.9172, 0.568, 0.9116, 0.5401, 0.6221, 0.03831, 0.6218, 0.06587, 0.7048, 0.0674, 0.7048, 0.0418, 0.9116, 0.5401, 0.9172, 0.568, 0.9996, 0.563, 0.9931, 0.5353, 0.763, 0.3097, 0.7622, 0.3372, 0.8418, 0.3364, 0.8413, 0.3088, 0.4298, 0.4011, 0.4512, 0.3562, 0.3786, 0.3253, 0.3637, 0.3732, 0.746, 0.8336, 0.7579, 0.8812, 0.8343, 0.8493, 0.8119, 0.807, 0.1556, 0.2371, 0.1343, 0.2817, 0.2178, 0.3012, 0.2259, 0.2626, 0.2948, 0.1063, 0.2954, 0.1554, 0.3749, 0.1466, 0.3665, 0.09848, 0.2241, 0.6193, 0.2206, 0.5717, 0.1393, 0.5873, 0.1554, 0.6335, 0.7441, 0.6343, 0.7584, 0.5873, 0.6799, 0.5717, 0.6751, 0.6205, 0.6789, 0.7571, 0.6795, 0.8062, 0.7581, 0.7994, 0.7486, 0.7513, 0.4879, 0.2013, 0.5156, 0.2419, 0.5764, 0.1907, 0.5418, 0.1562, 0.4885, 0.698, 0.5207, 0.66, 0.4517, 0.6182, 0.4303, 0.6624, 0.0874, 0.2, 0.05771, 0.2401, 0.1343, 0.2817, 0.1556, 0.2371, 0.3621, 0.5049, 0.3764, 0.4591, 0.298, 0.4423, 0.2931, 0.4911, 0.5413, 0.7313, 0.5223, 0.776, 0.5997, 0.7991, 0.6089, 0.7509, 0.6772, 0.8479, 0.6852, 0.8963, 0.7579, 0.8812, 0.746, 0.8336, 0.6751, 0.6205, 0.6799, 0.5717, 0.5999, 0.5717, 0.6043, 0.6184, 0.3637, 0.3732, 0.3786, 0.3253, 0.2987, 0.3088, 0.2934, 0.3586, 0.4789, 0.6988, 0.4518, 0.7382, 0.5223, 0.776, 0.5413, 0.7313, 0.1554, 0.6335, 0.1393, 0.5873, 0.07032, 0.6149, 0.09004, 0.6596, 0.03528, 0.1562, 0.0003905, 0.189, 0.05771, 0.2401, 0.0874, 0.2, 0.2247, 0.1003, 0.2157, 0.1485, 0.2954, 0.1554, 0.2948, 0.1063, 0.7486, 0.7513, 0.7581, 0.7994, 0.829, 0.7781, 0.8106, 0.7316, 0.4262, 0.2351, 0.4454, 0.2803, 0.5156, 0.2419, 0.4879, 0.2013, 0.6043, 0.6184, 0.5999, 0.5717, 0.5215, 0.5873, 0.5341, 0.6324, 0.3636, 0.6385, 0.3769, 0.5906, 0.3006, 0.5726, 0.2944, 0.6209, 0.2931, 0.4911, 0.298, 0.4423, 0.218, 0.4423, 0.2228, 0.4911, 0.498, 0.04626, 0.526, 0.08744, 0.5879, 0.03532, 0.5525, 0.0003905, 0.1623, 0.08526, 0.1425, 0.1302, 0.2157, 0.1485, 0.2247, 0.1003, 0.6018, 0.6823, 0.6, 0.635, 0.5215, 0.6506, 0.5341, 0.6968, 0.2971, 0.7506, 0.3067, 0.7987, 0.3833, 0.7754, 0.3644, 0.73, 0.6068, 0.8485, 0.6024, 0.8974, 0.6852, 0.8963, 0.6772, 0.8479, 0.09503, 0.05036, 0.06688, 0.091, 0.1425, 0.1302, 0.1623, 0.08526, 0.2269, 0.7598, 0.2272, 0.8067, 0.3067, 0.7987, 0.2971, 0.7506, 0.2934, 0.3586, 0.2987, 0.3088, 0.2186, 0.3116, 0.2251, 0.3573, 0.09004, 0.6596, 0.07032, 0.6149, 0.0003905, 0.6597, 0.03107, 0.698, 0.03688, 0.0003905, 0.0003905, 0.03781, 0.06688, 0.091, 0.09503, 0.05036, 0.7438, 0.6952, 0.7584, 0.6506, 0.6799, 0.635, 0.6739, 0.6813, 0.1559, 0.7529, 0.1476, 0.7989, 0.2272, 0.8067, 0.2269, 0.7598, 0.8106, 0.7316, 0.829, 0.7781, 0.9016, 0.7408, 0.8744, 0.6988, 0.3644, 0.73, 0.3833, 0.7754, 0.451, 0.7422, 0.4219, 0.6988, 0.08777, 0.7323, 0.07098, 0.7758, 0.1476, 0.7989, 0.1559, 0.7529, 0.3591, 0.2562, 0.3691, 0.3043, 0.4454, 0.2803, 0.4262, 0.2351, 0.4346, 0.07579, 0.4512, 0.1224, 0.526, 0.08744, 0.498, 0.04626, 0.02667, 0.6988, 0.0003905, 0.7382, 0.07098, 0.7758, 0.08777, 0.7323, 0.5398, 0.8322, 0.5259, 0.8804, 0.6024, 0.8974, 0.6068, 0.8485, 0.6739, 0.6813, 0.6799, 0.635, 0.6, 0.635, 0.6018, 0.6823, 0.7445, 0.4614, 0.7526, 0.5094, 0.8291, 0.4861, 0.811, 0.4423, 0.2251, 0.3573, 0.2186, 0.3116, 0.1369, 0.3235, 0.1517, 0.3685, 0.671, 0.4716, 0.673, 0.5173, 0.7526, 0.5094, 0.7445, 0.4614, 0.2822, 0.2685, 0.2818, 0.308, 0.3691, 0.3043, 0.3591, 0.2562, 0.4856, 0.5709, 0.5168, 0.533, 0.4508, 0.4884, 0.4271, 0.5318, 0.5952, 0.4643, 0.5889, 0.5061, 0.673, 0.5173, 0.671, 0.4716])
me_cylinder_006.materials.append(mat_material_043)
me_cylinder_006.use_remesh_preserve_volume = False
me_cylinder_006.use_remesh_preserve_attributes = False
me_cylinder_006.use_mirror_vertex_groups = False
me_cylinder_006.update()
me_cylinder_000 = bpy.data.meshes.new('Cylinder.000')
me_cylinder_000.from_pydata([(0.4722, -0.7067, -0.02871), (0.7052, -0.4833, 0.0287), (0.7888, -0.3268, 0.0287), (0.3253, -0.7853, -0.02871), (0.1462, 0.7327, -0.02782), (0.0005882, 0.7488, -0.02995), (-0.1454, 0.7362, -0.03215), (-0.2861, 0.6908, -0.02867), (-0.4154, 0.6217, -0.02867), (-0.5287, 0.5287, -0.02867), (-0.6142, 0.4132, -0.03144), (-0.6856, 0.2852, -0.02945), (-0.7307, 0.1457, -0.02841), (-0.7477, 0.0001611, -0.02836), (-0.736, -0.1459, -0.0293), (-0.6997, -0.304, -0.0312), (-0.6443, -0.4081, -0.03457), (-0.5399, -0.5236, -0.02911), (-0.4149, -0.6261, -0.02911), (-0.2894, -0.6922, -0.02503), (-0.1523, -0.7362, -0.03258), (-0.003039, -0.7528, -0.02843), (0.1658, -0.8337, -0.02871), (0.3262, 0.7825, -0.02508), (0.4719, 0.7066, -0.03165), (0.5914, 0.609, -0.032), (0.7014, 0.4794, -0.0299), (0.7853, 0.3253, -0.02871), (0.8355, 0.1687, -0.03149), (0.8546, -0.0002018, -0.03139), (0.8337, -0.1658, -0.02871), (0.7935, -0.333, -0.02943), (0.7155, -0.4841, -0.02765), (0.601, -0.601, -0.02871), (-2.938e-07, -0.85, -0.02871), (-0.1658, -0.8337, -0.02871), (-0.3253, -0.7853, -0.02871), (-0.469, -0.7149, -0.02869), (0.5287, -0.5287, -0.02867), (0.628, -0.4274, -0.02618), (0.7029, -0.2939, -0.0283), (0.7401, -0.1437, -0.02909), (0.7503, -0.001719, -0.02948), (0.7334, 0.1469, -0.02957), (0.688, 0.2894, -0.02912), (0.6156, 0.4202, -0.02817), (0.519, 0.5344, -0.02674), (0.4154, 0.6217, -0.02867), (0.286, 0.6885, -0.02582), (-0.6094, -0.5997, -0.02869), (-0.7126, -0.4539, -0.03127), (-0.7756, -0.3355, -0.02745), (-0.8366, -0.1641, -0.02595), (-0.8498, 0.002014, -0.02488), (-0.8305, 0.1675, -0.02494), (-0.7792, 0.325, -0.02478), (-0.7007, 0.4719, -0.02961), (-0.601, 0.601, -0.02871), (-0.4672, 0.7097, -0.02329), (-0.3307, 0.7826, -0.02423), (-0.166, 0.8337, -0.0274), (-0.0002122, 0.85, -0.02852), (0.1672, 0.8327, -0.02827), (0.1446, -0.7384, -0.02942), (0.2875, -0.6952, -0.02909), (0.4154, -0.6217, -0.02867), (0.8403, -0.1571, 0.0287), (0.7333, 0.1459, 0.02867), (0.7477, -9.346e-07, 0.02867), (-0.8337, -0.1658, 0.02871), (-0.7765, -0.333, 0.02871), (-0.7034, -0.4699, 0.02871), (-0.6049, -0.5899, 0.02871), (-0.4722, -0.7067, 0.02871), (-0.3253, -0.7853, 0.02871), (-0.1658, -0.8337, 0.02871), (-4.567e-07, -0.85, 0.02871), (0.1658, -0.8337, 0.02871), (0.3253, -0.7853, 0.02871), (0.4722, -0.7067, 0.02871), (0.601, -0.601, 0.02871), (0.7853, 0.3253, 0.02871), (0.7067, 0.4722, 0.02871), (0.6066, 0.6121, 0.02517), (0.4763, 0.7192, 0.02601), (-0.7477, -4.264e-08, 0.02867), (-0.7333, 0.1459, 0.02867), (-0.6908, 0.2861, 0.02867), (-0.6217, 0.4154, 0.02867), (-0.5287, 0.5287, 0.02867), (-0.4154, 0.6217, 0.02867), (-0.2861, 0.6908, 0.02867), (-0.1471, 0.736, 0.02518), (-0.001119, 0.7486, 0.02737), (0.146, 0.7281, 0.02966), (0.2897, 0.6937, 0.02824), (0.4183, 0.6332, 0.02895), (0.533, 0.5391, 0.02895), (0.6177, 0.4205, 0.03032), (0.6901, 0.2897, 0.02936), (0.5287, -0.5287, 0.02867), (0.4154, -0.6217, 0.02867), (0.2875, -0.6952, 0.02895), (0.1454, -0.7383, 0.02861), (-0.002258, -0.7528, 0.02961), (-0.1465, -0.7369, 0.02531), (-0.2837, -0.6929, 0.03216), (-0.4226, -0.6253, 0.02895), (-0.5455, -0.5248, 0.02893), (-0.6241, -0.417, 0.02867), (-0.6885, -0.2966, 0.02867), (-0.7333, -0.1459, 0.02867), (0.3239, 0.7901, 0.02853), (0.1627, 0.8302, 0.02829), (0.000561, 0.85, 0.0289), (-0.1653, 0.8338, 0.03002), (-0.33, 0.7827, 0.0291), (-0.4665, 0.7098, 0.03004), (-0.601, 0.601, 0.02871), (-0.7068, 0.4733, 0.02736), (-0.7828, 0.325, 0.03003), (-0.8337, 0.1658, 0.02871), (-0.85, -4.264e-08, 0.02871), (0.85, -9.346e-07, 0.02871), (0.8337, 0.1658, 0.02871), (0.7407, -0.1335, 0.02896), (0.6949, -0.2846, 0.02896), (0.6147, -0.4228, 0.02866)], [], [(88, 119, 120, 87), (26, 82, 81, 27), (55, 120, 119, 56), (39, 32, 33, 38), (54, 121, 120, 55), (27, 81, 124, 28), (95, 112, 113, 94), (99, 81, 82, 98), (93, 114, 115, 92), (110, 70, 71, 109), (111, 69, 70, 110), (11, 55, 56, 10), (85, 122, 69, 111), (4, 62, 23, 48), (28, 124, 123, 29), (53, 122, 121, 54), (29, 123, 66, 30), (52, 69, 122, 53), (30, 66, 2, 31), (51, 70, 69, 52), (31, 2, 1, 32), (50, 71, 70, 51), (32, 1, 80, 33), (49, 72, 71, 50), (33, 80, 79, 0), (37, 73, 72, 49), (0, 79, 78, 3), (36, 74, 73, 37), (3, 78, 77, 22), (35, 75, 74, 36), (22, 77, 76, 34), (34, 76, 75, 35), (45, 26, 27, 44), (109, 71, 72, 108), (40, 31, 32, 39), (16, 50, 51, 15), (5, 4, 94, 93), (6, 5, 93, 92), (4, 48, 95, 94), (7, 6, 92, 91), (48, 47, 96, 95), (8, 7, 91, 90), (47, 46, 97, 96), (9, 8, 90, 89), (46, 45, 98, 97), (10, 9, 89, 88), (45, 44, 99, 98), (11, 10, 88, 87), (44, 43, 67, 99), (12, 11, 87, 86), (43, 42, 68, 67), (13, 12, 86, 85), (42, 41, 125, 68), (14, 13, 85, 111), (41, 40, 126, 125), (15, 14, 111, 110), (40, 39, 127, 126), (16, 15, 110, 109), (39, 38, 100, 127), (17, 16, 109, 108), (38, 65, 101, 100), (18, 17, 108, 107), (65, 64, 102, 101), (19, 18, 107, 106), (64, 63, 103, 102), (20, 19, 106, 105), (63, 21, 104, 103), (21, 20, 105, 104), (61, 114, 113, 62), (60, 115, 114, 61), (62, 113, 112, 23), (59, 116, 115, 60), (23, 112, 84, 24), (58, 117, 116, 59), (24, 84, 83, 25), (57, 118, 117, 58), (25, 83, 82, 26), (56, 119, 118, 57), (44, 27, 28, 43), (7, 59, 60, 6), (17, 49, 50, 16), (67, 124, 81, 99), (92, 115, 116, 91), (38, 33, 0, 65), (48, 23, 24, 47), (12, 54, 55, 11), (96, 84, 112, 95), (18, 37, 49, 17), (87, 120, 121, 86), (5, 61, 62, 4), (8, 58, 59, 7), (65, 0, 3, 64), (43, 28, 29, 42), (6, 60, 61, 5), (91, 116, 117, 90), (19, 36, 37, 18), (68, 123, 124, 67), (47, 24, 25, 46), (13, 53, 54, 12), (64, 3, 22, 63), (94, 113, 114, 93), (86, 121, 122, 85), (97, 83, 84, 96), (125, 66, 123, 68), (20, 35, 36, 19), (101, 79, 80, 100), (9, 57, 58, 8), (126, 2, 66, 125), (102, 78, 79, 101), (42, 29, 30, 41), (90, 117, 118, 89), (127, 1, 2, 126), (63, 22, 34, 21), (103, 77, 78, 102), (46, 25, 26, 45), (100, 80, 1, 127), (104, 76, 77, 103), (14, 52, 53, 13), (98, 82, 83, 97), (105, 75, 76, 104), (10, 56, 57, 9), (21, 34, 35, 20), (106, 74, 75, 105), (41, 30, 31, 40), (107, 73, 74, 106), (15, 51, 52, 14), (89, 118, 119, 88), (108, 72, 73, 107)])
_uv = me_cylinder_000.uv_layers.new(name='UVMap')
_uv.uv.foreach_set('vector', [0.4271, 0.5318, 0.4508, 0.4884, 0.3764, 0.4591, 0.3621, 0.5049, 0.9428, 0.9261, 0.9373, 0.8981, 0.8574, 0.9015, 0.8586, 0.929, 0.6831, 0.3118, 0.6822, 0.3382, 0.7622, 0.3372, 0.763, 0.3097, 0.08459, 0.3985, 0.0613, 0.3541, 0.0003905, 0.4038, 0.0318, 0.4415, 0.6036, 0.3107, 0.602, 0.3364, 0.6822, 0.3382, 0.6831, 0.3118, 0.8586, 0.929, 0.8574, 0.9015, 0.7775, 0.9049, 0.7798, 0.9337, 0.4303, 0.6624, 0.4517, 0.6182, 0.3769, 0.5906, 0.3636, 0.6385, 0.3665, 0.09848, 0.3749, 0.1466, 0.4512, 0.1224, 0.4346, 0.07579, 0.2944, 0.6209, 0.3006, 0.5726, 0.2206, 0.5717, 0.2241, 0.6193, 0.0839, 0.5334, 0.06234, 0.493, 0.0003905, 0.5344, 0.02941, 0.5698, 0.1538, 0.5049, 0.1395, 0.4579, 0.06234, 0.493, 0.0839, 0.5334, 0.4741, 0.807, 0.4518, 0.8504, 0.5259, 0.8804, 0.5398, 0.8322, 0.2228, 0.4911, 0.218, 0.4423, 0.1395, 0.4579, 0.1538, 0.5049, 0.6089, 0.7509, 0.5997, 0.7991, 0.6795, 0.8062, 0.6789, 0.7571, 0.7798, 0.9337, 0.7775, 0.9049, 0.6976, 0.9076, 0.6982, 0.9365, 0.5236, 0.3088, 0.522, 0.3345, 0.602, 0.3364, 0.6036, 0.3107, 0.6982, 0.9365, 0.6976, 0.9076, 0.622, 0.9092, 0.6181, 0.937, 0.325, 0.8108, 0.3236, 0.837, 0.4035, 0.8383, 0.4049, 0.8126, 0.6181, 0.937, 0.622, 0.9092, 0.537, 0.9123, 0.5356, 0.9404, 0.2376, 0.8096, 0.2387, 0.8366, 0.3236, 0.837, 0.325, 0.8108, 0.5356, 0.9404, 0.537, 0.9123, 0.4518, 0.913, 0.454, 0.9404, 0.1733, 0.8074, 0.1642, 0.8362, 0.2387, 0.8366, 0.2376, 0.8096, 0.8405, 0.3948, 0.8374, 0.3675, 0.762, 0.3675, 0.762, 0.3951, 0.08751, 0.8082, 0.08973, 0.8361, 0.1642, 0.8362, 0.1733, 0.8074, 0.762, 0.3951, 0.762, 0.3675, 0.682, 0.3675, 0.682, 0.3951, 0.0003905, 0.8108, 0.00492, 0.8383, 0.08973, 0.8361, 0.08751, 0.8082, 0.682, 0.3951, 0.682, 0.3675, 0.602, 0.3675, 0.602, 0.3951, 0.602, 0.3667, 0.602, 0.3391, 0.522, 0.3389, 0.5252, 0.3666, 0.602, 0.3951, 0.602, 0.3675, 0.522, 0.3675, 0.522, 0.3951, 0.682, 0.3667, 0.682, 0.3391, 0.602, 0.3391, 0.602, 0.3667, 0.842, 0.3667, 0.842, 0.3392, 0.762, 0.3391, 0.762, 0.3667, 0.762, 0.3667, 0.762, 0.3391, 0.682, 0.3391, 0.682, 0.3667, 0.4892, 0.4415, 0.5213, 0.403, 0.4512, 0.3562, 0.4298, 0.4011, 0.535, 0.4423, 0.5176, 0.4846, 0.5889, 0.5061, 0.5952, 0.4643, 0.1517, 0.3685, 0.1369, 0.3235, 0.0613, 0.3541, 0.08459, 0.3985, 0.2259, 0.2626, 0.2178, 0.3012, 0.2818, 0.308, 0.2822, 0.2685, 0.2121, 0.8683, 0.2824, 0.8672, 0.2826, 0.8396, 0.2113, 0.8408, 0.1417, 0.8693, 0.2121, 0.8683, 0.2113, 0.8408, 0.1409, 0.8418, 0.2824, 0.8672, 0.3527, 0.8652, 0.3535, 0.8391, 0.2826, 0.8396, 0.07075, 0.8676, 0.1417, 0.8693, 0.1409, 0.8418, 0.07075, 0.8401, 0.6224, 0.09975, 0.6923, 0.09829, 0.6899, 0.07016, 0.6218, 0.07363, 0.0003905, 0.8676, 0.07075, 0.8676, 0.07075, 0.8401, 0.0003905, 0.8401, 0.6923, 0.09829, 0.7574, 0.09755, 0.7611, 0.07016, 0.6899, 0.07016, 0.7327, 0.4245, 0.8031, 0.4255, 0.8034, 0.3979, 0.7331, 0.397, 0.7574, 0.09755, 0.8291, 0.1012, 0.831, 0.07319, 0.7611, 0.07016, 0.6637, 0.4249, 0.7327, 0.4245, 0.7331, 0.397, 0.6627, 0.3958, 0.951, 0.949, 0.8792, 0.9471, 0.8783, 0.9752, 0.9501, 0.977, 0.5934, 0.4243, 0.6637, 0.4249, 0.6627, 0.3958, 0.5924, 0.3963, 0.8792, 0.9471, 0.8075, 0.9451, 0.8063, 0.973, 0.8783, 0.9752, 0.523, 0.4255, 0.5934, 0.4243, 0.5924, 0.3963, 0.522, 0.398, 0.8075, 0.9451, 0.7357, 0.9433, 0.7359, 0.9712, 0.8063, 0.973, 0.77, 0.1305, 0.8403, 0.1307, 0.8403, 0.1033, 0.77, 0.1031, 0.7357, 0.9433, 0.6674, 0.9422, 0.6718, 0.9702, 0.7359, 0.9712, 0.6996, 0.1307, 0.77, 0.1305, 0.77, 0.1031, 0.6996, 0.1029, 0.6674, 0.9422, 0.5931, 0.9412, 0.596, 0.9692, 0.6718, 0.9702, 0.6218, 0.1314, 0.6996, 0.1307, 0.6996, 0.1029, 0.6242, 0.102, 0.5931, 0.9412, 0.5197, 0.9444, 0.5193, 0.9716, 0.596, 0.9692, 0.5887, 0.2238, 0.5915, 0.2804, 0.621, 0.2803, 0.6196, 0.2148, 0.5197, 0.9444, 0.4518, 0.9496, 0.4541, 0.977, 0.5193, 0.9716, 0.5929, 0.1492, 0.5887, 0.2238, 0.6196, 0.2148, 0.6209, 0.1508, 0.8346, 0.1327, 0.7642, 0.1326, 0.7642, 0.1602, 0.8346, 0.1602, 0.5927, 0.07156, 0.5929, 0.1492, 0.6209, 0.1508, 0.6206, 0.07458, 0.7642, 0.1326, 0.6934, 0.1324, 0.6934, 0.1602, 0.7642, 0.1602, 0.5936, 0.003441, 0.5927, 0.07156, 0.6206, 0.07458, 0.621, 0.0003905, 0.6934, 0.1324, 0.6218, 0.1321, 0.6221, 0.16, 0.6934, 0.1602, 0.691, 0.0003905, 0.6218, 0.0003905, 0.623, 0.02795, 0.6923, 0.02829, 0.834, 0.009689, 0.7628, 0.006293, 0.7617, 0.03413, 0.8328, 0.03753, 0.7628, 0.006293, 0.691, 0.0003905, 0.6923, 0.02829, 0.7617, 0.03413, 0.598, 0.5373, 0.5975, 0.5649, 0.6759, 0.5671, 0.6788, 0.54, 0.5181, 0.5353, 0.5176, 0.5629, 0.5975, 0.5649, 0.598, 0.5373, 0.6788, 0.54, 0.6759, 0.5671, 0.7556, 0.5703, 0.7587, 0.5445, 0.7791, 0.04225, 0.7791, 0.06785, 0.8618, 0.06937, 0.8618, 0.04181, 0.7587, 0.5445, 0.7556, 0.5703, 0.8363, 0.5709, 0.8376, 0.5425, 0.7048, 0.0418, 0.7048, 0.0674, 0.7791, 0.06785, 0.7791, 0.04225, 0.8376, 0.5425, 0.8363, 0.5709, 0.9172, 0.568, 0.9116, 0.5401, 0.6221, 0.03831, 0.6218, 0.06587, 0.7048, 0.0674, 0.7048, 0.0418, 0.9116, 0.5401, 0.9172, 0.568, 0.9996, 0.563, 0.9931, 0.5353, 0.763, 0.3097, 0.7622, 0.3372, 0.8418, 0.3364, 0.8413, 0.3088, 0.4298, 0.4011, 0.4512, 0.3562, 0.3786, 0.3253, 0.3637, 0.3732, 0.746, 0.8336, 0.7579, 0.8812, 0.8343, 0.8493, 0.8119, 0.807, 0.1556, 0.2371, 0.1343, 0.2817, 0.2178, 0.3012, 0.2259, 0.2626, 0.2948, 0.1063, 0.2954, 0.1554, 0.3749, 0.1466, 0.3665, 0.09848, 0.2241, 0.6193, 0.2206, 0.5717, 0.1393, 0.5873, 0.1554, 0.6335, 0.7441, 0.6343, 0.7584, 0.5873, 0.6799, 0.5717, 0.6751, 0.6205, 0.6789, 0.7571, 0.6795, 0.8062, 0.7581, 0.7994, 0.7486, 0.7513, 0.4879, 0.2013, 0.5156, 0.2419, 0.5764, 0.1907, 0.5418, 0.1562, 0.4885, 0.698, 0.5207, 0.66, 0.4517, 0.6182, 0.4303, 0.6624, 0.0874, 0.2, 0.05771, 0.2401, 0.1343, 0.2817, 0.1556, 0.2371, 0.3621, 0.5049, 0.3764, 0.4591, 0.298, 0.4423, 0.2931, 0.4911, 0.5413, 0.7313, 0.5223, 0.776, 0.5997, 0.7991, 0.6089, 0.7509, 0.6772, 0.8479, 0.6852, 0.8963, 0.7579, 0.8812, 0.746, 0.8336, 0.6751, 0.6205, 0.6799, 0.5717, 0.5999, 0.5717, 0.6043, 0.6184, 0.3637, 0.3732, 0.3786, 0.3253, 0.2987, 0.3088, 0.2934, 0.3586, 0.4789, 0.6988, 0.4518, 0.7382, 0.5223, 0.776, 0.5413, 0.7313, 0.1554, 0.6335, 0.1393, 0.5873, 0.07032, 0.6149, 0.09004, 0.6596, 0.03528, 0.1562, 0.0003905, 0.189, 0.05771, 0.2401, 0.0874, 0.2, 0.2247, 0.1003, 0.2157, 0.1485, 0.2954, 0.1554, 0.2948, 0.1063, 0.7486, 0.7513, 0.7581, 0.7994, 0.829, 0.7781, 0.8106, 0.7316, 0.4262, 0.2351, 0.4454, 0.2803, 0.5156, 0.2419, 0.4879, 0.2013, 0.6043, 0.6184, 0.5999, 0.5717, 0.5215, 0.5873, 0.5341, 0.6324, 0.3636, 0.6385, 0.3769, 0.5906, 0.3006, 0.5726, 0.2944, 0.6209, 0.2931, 0.4911, 0.298, 0.4423, 0.218, 0.4423, 0.2228, 0.4911, 0.498, 0.04626, 0.526, 0.08744, 0.5879, 0.03532, 0.5525, 0.0003905, 0.1623, 0.08526, 0.1425, 0.1302, 0.2157, 0.1485, 0.2247, 0.1003, 0.6018, 0.6823, 0.6, 0.635, 0.5215, 0.6506, 0.5341, 0.6968, 0.2971, 0.7506, 0.3067, 0.7987, 0.3833, 0.7754, 0.3644, 0.73, 0.6068, 0.8485, 0.6024, 0.8974, 0.6852, 0.8963, 0.6772, 0.8479, 0.09503, 0.05036, 0.06688, 0.091, 0.1425, 0.1302, 0.1623, 0.08526, 0.2269, 0.7598, 0.2272, 0.8067, 0.3067, 0.7987, 0.2971, 0.7506, 0.2934, 0.3586, 0.2987, 0.3088, 0.2186, 0.3116, 0.2251, 0.3573, 0.09004, 0.6596, 0.07032, 0.6149, 0.0003905, 0.6597, 0.03107, 0.698, 0.03688, 0.0003905, 0.0003905, 0.03781, 0.06688, 0.091, 0.09503, 0.05036, 0.7438, 0.6952, 0.7584, 0.6506, 0.6799, 0.635, 0.6739, 0.6813, 0.1559, 0.7529, 0.1476, 0.7989, 0.2272, 0.8067, 0.2269, 0.7598, 0.8106, 0.7316, 0.829, 0.7781, 0.9016, 0.7408, 0.8744, 0.6988, 0.3644, 0.73, 0.3833, 0.7754, 0.451, 0.7422, 0.4219, 0.6988, 0.08777, 0.7323, 0.07098, 0.7758, 0.1476, 0.7989, 0.1559, 0.7529, 0.3591, 0.2562, 0.3691, 0.3043, 0.4454, 0.2803, 0.4262, 0.2351, 0.4346, 0.07579, 0.4512, 0.1224, 0.526, 0.08744, 0.498, 0.04626, 0.02667, 0.6988, 0.0003905, 0.7382, 0.07098, 0.7758, 0.08777, 0.7323, 0.5398, 0.8322, 0.5259, 0.8804, 0.6024, 0.8974, 0.6068, 0.8485, 0.6739, 0.6813, 0.6799, 0.635, 0.6, 0.635, 0.6018, 0.6823, 0.7445, 0.4614, 0.7526, 0.5094, 0.8291, 0.4861, 0.811, 0.4423, 0.2251, 0.3573, 0.2186, 0.3116, 0.1369, 0.3235, 0.1517, 0.3685, 0.671, 0.4716, 0.673, 0.5173, 0.7526, 0.5094, 0.7445, 0.4614, 0.2822, 0.2685, 0.2818, 0.308, 0.3691, 0.3043, 0.3591, 0.2562, 0.4856, 0.5709, 0.5168, 0.533, 0.4508, 0.4884, 0.4271, 0.5318, 0.5952, 0.4643, 0.5889, 0.5061, 0.673, 0.5173, 0.671, 0.4716])
me_cylinder_000.materials.append(mat_material_043)
me_cylinder_000.use_remesh_preserve_volume = False
me_cylinder_000.use_remesh_preserve_attributes = False
me_cylinder_000.use_mirror_vertex_groups = False
me_cylinder_000.update()
arm_armature_000 = bpy.data.armatures.new('Armature.000')  # bones are not reproduced

# ---- objects
ob_ai_mill_bone = bpy.data.objects.new('AI_Mill_BONE', arm_armature_000)
ob_ai_mill_axle_mesh = bpy.data.objects.new('AI_Mill_Axle_MESH', me_cube_072)
ob_ai_mill_bricks01_mesh = bpy.data.objects.new('AI_Mill_Bricks01_MESH', me_cube_044)
ob_ai_mill_bricks02_mesh = bpy.data.objects.new('AI_Mill_Bricks02_MESH', me_cube_045)
ob_ai_mill_bricks03_mesh = bpy.data.objects.new('AI_Mill_Bricks03_MESH', me_cube_046)
ob_ai_mill_bricks04_mesh = bpy.data.objects.new('AI_Mill_Bricks04_MESH', me_cube_047)
ob_ai_mill_bricks05_mesh = bpy.data.objects.new('AI_Mill_Bricks05_MESH', me_cube_050)
ob_ai_mill_bricks06_mesh = bpy.data.objects.new('AI_Mill_Bricks06_MESH', me_cube_052)
ob_ai_mill_bricks07_mesh = bpy.data.objects.new('AI_Mill_Bricks07_MESH', me_cube_054)
ob_ai_mill_bricks08_mesh = bpy.data.objects.new('AI_Mill_Bricks08_MESH', me_cube_055)
ob_ai_mill_bricks09_mesh = bpy.data.objects.new('AI_Mill_Bricks09_MESH', me_cube_056)
ob_ai_mill_bricks10_mesh = bpy.data.objects.new('AI_Mill_Bricks10_MESH', me_cube_058)
ob_ai_mill_bricks11_mesh = bpy.data.objects.new('AI_Mill_Bricks11_MESH', me_cube_059)
ob_ai_mill_bricks12_mesh = bpy.data.objects.new('AI_Mill_Bricks12_MESH', me_cube_060)
ob_ai_mill_bricks13_mesh = bpy.data.objects.new('AI_Mill_Bricks13_MESH', me_cube_061)
ob_ai_mill_bricks14_mesh = bpy.data.objects.new('AI_Mill_Bricks14_MESH', me_cube_062)
ob_ai_mill_bricks15_mesh = bpy.data.objects.new('AI_Mill_Bricks15_MESH', me_cube_063)
ob_ai_mill_bricks16_mesh = bpy.data.objects.new('AI_Mill_Bricks16_MESH', me_cube_073)
ob_ai_mill_spokes01_mesh = bpy.data.objects.new('AI_Mill_Spokes01_MESH', me_cube_074)
ob_ai_mill_spokes02_mesh = bpy.data.objects.new('AI_Mill_Spokes02_MESH', me_cube_075)
ob_ai_mill_wheel01_mesh = bpy.data.objects.new('AI_Mill_Wheel01_MESH', me_cylinder_006)
ob_ai_mill_wheel02_mesh = bpy.data.objects.new('AI_Mill_Wheel02_MESH', me_cylinder_000)

# ---- transforms, parenting, visibility, modifiers, constraints
ob_ai_mill_bone.location = (132.8, -81.94, 0.6047)
ob_ai_mill_bone.scale = (6.376, 6.376, 6.376)
ob_ai_mill_bone.show_in_front = True
ob_ai_mill_bone.lineart.crease_threshold = 0.0
ob_ai_mill_axle_mesh.parent = ob_ai_mill_bone
ob_ai_mill_axle_mesh.matrix_parent_inverse = Matrix(((1.0, 0.0, 0.0, -0.7506), (0.0, 0.001151, 1.0, -0.2929), (0.0, -1.0, 0.001151, 0.4731), (0.0, 0.0, 0.0, 1.0)))
ob_ai_mill_axle_mesh.location = (0.7565, 0.4719, -0.09718)
ob_ai_mill_axle_mesh.rotation_euler = (0.0, -0.0, -1.192e-07)
ob_ai_mill_axle_mesh.scale = (0.07444, 0.07444, 0.07444)
ob_ai_mill_axle_mesh.lineart.crease_threshold = 0.0
ob_ai_mill_bricks01_mesh.parent = ob_ai_mill_bone
ob_ai_mill_bricks01_mesh.matrix_parent_inverse = Matrix(((1.0, 0.0, 0.0, -0.7506), (0.0, 0.001151, 1.0, -0.2929), (0.0, -1.0, 0.001151, 0.4731), (0.0, 0.0, 0.0, 1.0)))
ob_ai_mill_bricks01_mesh.location = (0.7701, 0.4731, -0.09747)
ob_ai_mill_bricks01_mesh.rotation_euler = (-7.091, -0.0, 0.0)
ob_ai_mill_bricks01_mesh.scale = (0.03656, 0.02805, 0.02805)
ob_ai_mill_bricks01_mesh.lineart.crease_threshold = 0.0
ob_ai_mill_bricks02_mesh.parent = ob_ai_mill_bone
ob_ai_mill_bricks02_mesh.matrix_parent_inverse = Matrix(((1.0, 0.0, 0.0, -0.7506), (0.0, 0.001151, 1.0, -0.2929), (0.0, -1.0, 0.001151, 0.4731), (0.0, 0.0, 0.0, 1.0)))
ob_ai_mill_bricks02_mesh.location = (0.7701, 0.4731, -0.09747)
ob_ai_mill_bricks02_mesh.rotation_euler = (-10.23, -6.958e-18, 4.44e-16)
ob_ai_mill_bricks02_mesh.scale = (0.03656, 0.02805, 0.02805)
ob_ai_mill_bricks02_mesh.lineart.crease_threshold = 0.0
ob_ai_mill_bricks03_mesh.parent = ob_ai_mill_bone
ob_ai_mill_bricks03_mesh.matrix_parent_inverse = Matrix(((1.0, 0.0, 0.0, -0.7506), (0.0, 0.001151, 1.0, -0.2929), (0.0, -1.0, 0.001151, 0.4731), (0.0, 0.0, 0.0, 1.0)))
ob_ai_mill_bricks03_mesh.location = (0.7701, 0.4731, -0.09747)
ob_ai_mill_bricks03_mesh.rotation_euler = (-11.8, 2.185e-16, 2.255e-16)
ob_ai_mill_bricks03_mesh.scale = (0.03656, 0.02805, 0.02805)
ob_ai_mill_bricks03_mesh.lineart.crease_threshold = 0.0
ob_ai_mill_bricks04_mesh.parent = ob_ai_mill_bone
ob_ai_mill_bricks04_mesh.matrix_parent_inverse = Matrix(((1.0, 0.0, 0.0, -0.7506), (0.0, 0.001151, 1.0, -0.2929), (0.0, -1.0, 0.001151, 0.4731), (0.0, 0.0, 0.0, 1.0)))
ob_ai_mill_bricks04_mesh.location = (0.7701, 0.4731, -0.09747)
ob_ai_mill_bricks04_mesh.rotation_euler = (-8.661, -2.255e-16, 2.185e-16)
ob_ai_mill_bricks04_mesh.scale = (0.03656, 0.02805, 0.02805)
ob_ai_mill_bricks04_mesh.lineart.crease_threshold = 0.0
ob_ai_mill_bricks05_mesh.parent = ob_ai_mill_bone
ob_ai_mill_bricks05_mesh.matrix_parent_inverse = Matrix(((1.0, 0.0, 0.0, -0.7506), (0.0, 0.001151, 1.0, -0.2929), (0.0, -1.0, 0.001151, 0.4731), (0.0, 0.0, 0.0, 1.0)))
ob_ai_mill_bricks05_mesh.location = (0.7701, 0.4731, -0.09747)
ob_ai_mill_bricks05_mesh.rotation_euler = (-9.447, -1.629e-16, 3.765e-16)
ob_ai_mill_bricks05_mesh.scale = (0.03656, 0.02805, 0.02805)
ob_ai_mill_bricks05_mesh.lineart.crease_threshold = 0.0
ob_ai_mill_bricks06_mesh.parent = ob_ai_mill_bone
ob_ai_mill_bricks06_mesh.matrix_parent_inverse = Matrix(((1.0, 0.0, 0.0, -0.7506), (0.0, 0.001151, 1.0, -0.2929), (0.0, -1.0, 0.001151, 0.4731), (0.0, 0.0, 0.0, 1.0)))
ob_ai_mill_bricks06_mesh.location = (0.7701, 0.4731, -0.09747)
ob_ai_mill_bricks06_mesh.rotation_euler = (-12.59, 1.56e-16, 6.749e-17)
ob_ai_mill_bricks06_mesh.scale = (0.03656, 0.02805, 0.02805)
ob_ai_mill_bricks06_mesh.lineart.crease_threshold = 0.0
ob_ai_mill_bricks07_mesh.parent = ob_ai_mill_bone
ob_ai_mill_bricks07_mesh.matrix_parent_inverse = Matrix(((1.0, 0.0, 0.0, -0.7506), (0.0, 0.001151, 1.0, -0.2929), (0.0, -1.0, 0.001151, 0.4731), (0.0, 0.0, 0.0, 1.0)))
ob_ai_mill_bricks07_mesh.location = (0.7701, 0.4731, -0.09747)
ob_ai_mill_bricks07_mesh.rotation_euler = (-11.02, 1.511e-16, 3.815e-16)
ob_ai_mill_bricks07_mesh.scale = (0.03656, 0.02805, 0.02805)
ob_ai_mill_bricks07_mesh.lineart.crease_threshold = 0.0
ob_ai_mill_bricks08_mesh.parent = ob_ai_mill_bone
ob_ai_mill_bricks08_mesh.matrix_parent_inverse = Matrix(((1.0, 0.0, 0.0, -0.7506), (0.0, 0.001151, 1.0, -0.2929), (0.0, -1.0, 0.001151, 0.4731), (0.0, 0.0, 0.0, 1.0)))
ob_ai_mill_bricks08_mesh.location = (0.7701, 0.4731, -0.09747)
ob_ai_mill_bricks08_mesh.rotation_euler = (-7.876, -1.58e-16, 6.257e-17)
ob_ai_mill_bricks08_mesh.scale = (0.03656, 0.02805, 0.02805)
ob_ai_mill_bricks08_mesh.lineart.crease_threshold = 0.0
ob_ai_mill_bricks09_mesh.parent = ob_ai_mill_bone
ob_ai_mill_bricks09_mesh.matrix_parent_inverse = Matrix(((1.0, 0.0, 0.0, -0.7506), (0.0, 0.001151, 1.0, -0.2929), (0.0, -1.0, 0.001151, 0.4731), (0.0, 0.0, 0.0, 1.0)))
ob_ai_mill_bricks09_mesh.location = (0.7701, 0.4731, -0.09747)
ob_ai_mill_bricks09_mesh.rotation_euler = (-8.269, -2.073e-16, 1.338e-16)
ob_ai_mill_bricks09_mesh.scale = (0.03656, 0.02805, 0.02805)
ob_ai_mill_bricks09_mesh.lineart.crease_threshold = 0.0
ob_ai_mill_bricks10_mesh.parent = ob_ai_mill_bone
ob_ai_mill_bricks10_mesh.matrix_parent_inverse = Matrix(((1.0, 0.0, 0.0, -0.7506), (0.0, 0.001151, 1.0, -0.2929), (0.0, -1.0, 0.001151, 0.4731), (0.0, 0.0, 0.0, 1.0)))
ob_ai_mill_bricks10_mesh.location = (0.7701, 0.4731, -0.09747)
ob_ai_mill_bricks10_mesh.rotation_euler = (-11.41, 2.003e-16, 3.102e-16)
ob_ai_mill_bricks10_mesh.scale = (0.03656, 0.02805, 0.02805)
ob_ai_mill_bricks10_mesh.lineart.crease_threshold = 0.0
ob_ai_mill_bricks11_mesh.parent = ob_ai_mill_bone
ob_ai_mill_bricks11_mesh.matrix_parent_inverse = Matrix(((1.0, 0.0, 0.0, -0.7506), (0.0, 0.001151, 1.0, -0.2929), (0.0, -1.0, 0.001151, 0.4731), (0.0, 0.0, 0.0, 1.0)))
ob_ai_mill_bricks11_mesh.location = (0.7701, 0.4731, -0.09747)
ob_ai_mill_bricks11_mesh.rotation_euler = (-12.98, 8.47e-17, 1.823e-17)
ob_ai_mill_bricks11_mesh.scale = (0.03656, 0.02805, 0.02805)
ob_ai_mill_bricks11_mesh.lineart.crease_threshold = 0.0
ob_ai_mill_bricks12_mesh.parent = ob_ai_mill_bone
ob_ai_mill_bricks12_mesh.matrix_parent_inverse = Matrix(((1.0, 0.0, 0.0, -0.7506), (0.0, 0.001151, 1.0, -0.2929), (0.0, -1.0, 0.001151, 0.4731), (0.0, 0.0, 0.0, 1.0)))
ob_ai_mill_bricks12_mesh.location = (0.7701, 0.4731, -0.09747)
ob_ai_mill_bricks12_mesh.rotation_euler = (-9.839, -9.166e-17, 4.258e-16)
ob_ai_mill_bricks12_mesh.scale = (0.03656, 0.02805, 0.02805)
ob_ai_mill_bricks12_mesh.lineart.crease_threshold = 0.0
ob_ai_mill_bricks13_mesh.parent = ob_ai_mill_bone
ob_ai_mill_bricks13_mesh.matrix_parent_inverse = Matrix(((1.0, 0.0, 0.0, -0.7506), (0.0, 0.001151, 1.0, -0.2929), (0.0, -1.0, 0.001151, 0.4731), (0.0, 0.0, 0.0, 1.0)))
ob_ai_mill_bricks13_mesh.location = (0.7701, 0.4731, -0.09747)
ob_ai_mill_bricks13_mesh.rotation_euler = (-9.054, -2.099e-16, 3.038e-16)
ob_ai_mill_bricks13_mesh.scale = (0.03656, 0.02805, 0.02805)
ob_ai_mill_bricks13_mesh.lineart.crease_threshold = 0.0
ob_ai_mill_bricks14_mesh.parent = ob_ai_mill_bone
ob_ai_mill_bricks14_mesh.matrix_parent_inverse = Matrix(((1.0, 0.0, 0.0, -0.7506), (0.0, 0.001151, 1.0, -0.2929), (0.0, -1.0, 0.001151, 0.4731), (0.0, 0.0, 0.0, 1.0)))
ob_ai_mill_bricks14_mesh.location = (0.7701, 0.4731, -0.09747)
ob_ai_mill_bricks14_mesh.rotation_euler = (-12.2, 2.03e-16, 1.403e-16)
ob_ai_mill_bricks14_mesh.scale = (0.03656, 0.02805, 0.02805)
ob_ai_mill_bricks14_mesh.lineart.crease_threshold = 0.0
ob_ai_mill_bricks15_mesh.parent = ob_ai_mill_bone
ob_ai_mill_bricks15_mesh.matrix_parent_inverse = Matrix(((1.0, 0.0, 0.0, -0.7506), (0.0, 0.001151, 1.0, -0.2929), (0.0, -1.0, 0.001151, 0.4731), (0.0, 0.0, 0.0, 1.0)))
ob_ai_mill_bricks15_mesh.location = (0.7701, 0.4731, -0.09747)
ob_ai_mill_bricks15_mesh.rotation_euler = (-10.62, 7.827e-17, 4.285e-16)
ob_ai_mill_bricks15_mesh.scale = (0.03656, 0.02805, 0.02805)
ob_ai_mill_bricks15_mesh.lineart.crease_threshold = 0.0
ob_ai_mill_bricks16_mesh.parent = ob_ai_mill_bone
ob_ai_mill_bricks16_mesh.matrix_parent_inverse = Matrix(((1.0, 0.0, 0.0, -0.7506), (0.0, 0.001151, 1.0, -0.2929), (0.0, -1.0, 0.001151, 0.4731), (0.0, 0.0, 0.0, 1.0)))
ob_ai_mill_bricks16_mesh.location = (0.7701, 0.4731, -0.09747)
ob_ai_mill_bricks16_mesh.rotation_euler = (-7.483, -8.523e-17, 1.557e-17)
ob_ai_mill_bricks16_mesh.scale = (0.03656, 0.02805, 0.02805)
ob_ai_mill_bricks16_mesh.lineart.crease_threshold = 0.0
ob_ai_mill_spokes01_mesh.parent = ob_ai_mill_bone
ob_ai_mill_spokes01_mesh.matrix_parent_inverse = Matrix(((1.0, 0.0, 0.0, -0.7506), (0.0, 0.001151, 1.0, -0.2929), (0.0, -1.0, 0.001151, 0.4731), (0.0, 0.0, 0.0, 1.0)))
ob_ai_mill_spokes01_mesh.location = (0.9112, 0.4748, 0.05569)
ob_ai_mill_spokes01_mesh.rotation_euler = (0.0, -0.0, -1.192e-07)
ob_ai_mill_spokes01_mesh.scale = (0.02501, 0.02501, 0.02501)
ob_ai_mill_spokes01_mesh.lineart.crease_threshold = 0.0
ob_ai_mill_spokes02_mesh.parent = ob_ai_mill_bone
ob_ai_mill_spokes02_mesh.matrix_parent_inverse = Matrix(((1.0, 0.0, 0.0, -0.7506), (0.0, 0.001151, 1.0, -0.2929), (0.0, -1.0, 0.001151, 0.4731), (0.0, 0.0, 0.0, 1.0)))
ob_ai_mill_spokes02_mesh.location = (0.6158, 0.4707, -0.1007)
ob_ai_mill_spokes02_mesh.rotation_euler = (-1.571, -1.192e-07, -8.752e-15)
ob_ai_mill_spokes02_mesh.scale = (0.02501, 0.02501, 0.02501)
ob_ai_mill_spokes02_mesh.lineart.crease_threshold = 0.0
ob_ai_mill_wheel01_mesh.parent = ob_ai_mill_bone
ob_ai_mill_wheel01_mesh.matrix_parent_inverse = Matrix(((1.0, 0.0, 0.0, -0.7506), (0.0, 0.001151, 1.0, -0.2929), (0.0, -1.0, 0.001151, 0.4731), (0.0, 0.0, 0.0, 1.0)))
ob_ai_mill_wheel01_mesh.location = (0.8636, 0.4756, -0.09852)
ob_ai_mill_wheel01_mesh.rotation_euler = (-0.0, 1.571, 0.0)
ob_ai_mill_wheel01_mesh.scale = (0.7046, 0.7046, 0.9968)
ob_ai_mill_wheel01_mesh.lineart.crease_threshold = 0.0
ob_ai_mill_wheel02_mesh.parent = ob_ai_mill_bone
ob_ai_mill_wheel02_mesh.matrix_parent_inverse = Matrix(((1.0, 0.0, 0.0, -0.7506), (0.0, 0.001151, 1.0, -0.2929), (0.0, -1.0, 0.001151, 0.4731), (0.0, 0.0, 0.0, 1.0)))
ob_ai_mill_wheel02_mesh.location = (0.6595, 0.4756, -0.09852)
ob_ai_mill_wheel02_mesh.rotation_euler = (-1.571, -0.6148, -1.571)
ob_ai_mill_wheel02_mesh.scale = (0.7046, 0.7046, 0.9968)
ob_ai_mill_wheel02_mesh.lineart.crease_threshold = 0.0

# ---- collection membership
col_collection_1.objects.link(ob_ai_mill_bone)
col_collection_1.objects.link(ob_ai_mill_axle_mesh)
col_collection_1.objects.link(ob_ai_mill_bricks01_mesh)
col_collection_1.objects.link(ob_ai_mill_bricks02_mesh)
col_collection_1.objects.link(ob_ai_mill_bricks03_mesh)
col_collection_1.objects.link(ob_ai_mill_bricks04_mesh)
col_collection_1.objects.link(ob_ai_mill_bricks05_mesh)
col_collection_1.objects.link(ob_ai_mill_bricks06_mesh)
col_collection_1.objects.link(ob_ai_mill_bricks07_mesh)
col_collection_1.objects.link(ob_ai_mill_bricks08_mesh)
col_collection_1.objects.link(ob_ai_mill_bricks09_mesh)
col_collection_1.objects.link(ob_ai_mill_bricks10_mesh)
col_collection_1.objects.link(ob_ai_mill_bricks11_mesh)
col_collection_1.objects.link(ob_ai_mill_bricks12_mesh)
col_collection_1.objects.link(ob_ai_mill_bricks13_mesh)
col_collection_1.objects.link(ob_ai_mill_bricks14_mesh)
col_collection_1.objects.link(ob_ai_mill_bricks15_mesh)
col_collection_1.objects.link(ob_ai_mill_bricks16_mesh)
col_collection_1.objects.link(ob_ai_mill_spokes01_mesh)
col_collection_1.objects.link(ob_ai_mill_spokes02_mesh)
col_collection_1.objects.link(ob_ai_mill_wheel01_mesh)
col_collection_1.objects.link(ob_ai_mill_wheel02_mesh)

# ---- scene / render settings (as saved in the file)
scene.frame_start = 1; scene.frame_end = 2000; scene.frame_set(1)
scene.render.engine = 'BLENDER_EEVEE_NEXT'
scene.render.resolution_percentage = 50
scene.render.dither_intensity = 0.0
scene.cycles.use_denoising = False
scene.cycles.samples = 10
scene.cycles.sampling_pattern = 'TABULATED_SOBOL'
scene.cycles.light_sampling_threshold = 0.0
scene.cycles.use_adaptive_sampling = False
scene.cycles.use_light_tree = False
scene.cycles.blur_glossy = 0.0
scene.cycles.pixel_filter_type = 'GAUSSIAN'
scene.cycles.sample_clamp_indirect = 0.0
scene.view_settings.view_transform = 'Standard'
bpy.context.view_layer.update()

# ---- added for rendering (the .blend has no active camera and no usable light): camera, sun
cam_auto = bpy.data.cameras.new('AutoCamera')
cam_auto.lens = 50.0
cam_auto.sensor_width = 36.0
cam_auto.clip_end = 1000.0
ob_auto_camera = bpy.data.objects.new('AutoCamera', cam_auto)
scene.collection.objects.link(ob_auto_camera)
ob_auto_camera.location = (147.672, -100.093, 12.7117)
ob_auto_camera.rotation_euler = (1.09748, -7.21219e-08, 0.694738)
scene.camera = ob_auto_camera
light_auto_sun = bpy.data.lights.new('AutoSun', 'SUN')
light_auto_sun.energy = 3.0
light_auto_sun.angle = 0.0523599
ob_auto_sun = bpy.data.objects.new('AutoSun', light_auto_sun)
scene.collection.objects.link(ob_auto_sun)
ob_auto_sun.rotation_euler = (0.872665, 0.174533, 0.523599)
bpy.context.view_layer.update()

